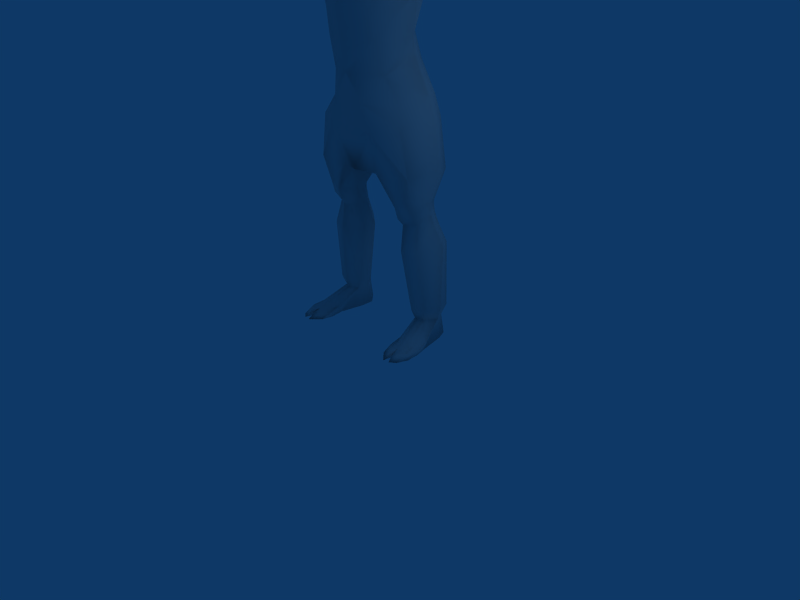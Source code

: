 # Source: cyclop2.blend  (saved by Blender 2.49.2; exported with 4.5.12 LTS)
import bpy
from mathutils import Matrix  # noqa: F401  (used for matrix-valued properties, if any)

bpy.ops.wm.read_factory_settings(use_empty=True)
scene = bpy.context.scene
scene.name = 'Scene'

# ---- collections
col_collection_1 = bpy.data.collections.new('Collection 1'); scene.collection.children.link(col_collection_1)

# ---- materials (node trees are filled in below, after node groups)
mat_material = bpy.data.materials.new('Material')
mat_material.alpha_threshold = 0.0
mat_material.roughness = 0.5
mat_material.line_color = (0.0, 0.0, 0.0, 1.0)

# ---- material node trees

# ---- world
world_world = bpy.data.worlds.new('World'); scene.world = world_world
world_world.color = (0.05656, 0.2208, 0.4)
world_world.use_sun_shadow = False
world_world.sun_shadow_jitter_overblur = 0.0
world_world.cycles.sampling_method = 'MANUAL'
world_world.cycles.sample_map_resolution = 256

# ---- cameras
cam_camera = bpy.data.cameras.new('Camera')
cam_camera.passepartout_alpha = 0.2
cam_camera.clip_end = 100.0
cam_camera.lens = 35.0
cam_camera.ortho_scale = 7.314
cam_camera.show_passepartout = False
cam_camera.show_safe_areas = True
cam_camera.dof.focus_distance = 0.0
cam_camera.dof.aperture_fstop = 128.0

# ---- lights
light_spot = bpy.data.lights.new('Spot', 'POINT')
light_spot.transmission_factor = 0.0
light_spot.cutoff_distance = 30.0
light_spot.energy = 100.0
light_spot.shadow_buffer_clip_start = 1.001
light_spot.shadow_soft_size = 1.0
light_spot.shadow_maximum_resolution = 0.006
light_spot.use_absolute_resolution = True
light_spot.cycles.use_multiple_importance_sampling = False

# ---- meshes
me_ogre3_003 = bpy.data.meshes.new('ogre3.003')
me_ogre3_003.from_pydata([(0.1173, -0.3037, 6.155), (0.03141, -0.4335, 6.124), (0.004442, -0.4437, 6.124), (0.1252, -0.3185, 6.235), (0.04892, -0.4305, 6.204), (0.004442, -0.4386, 6.244), (0.363, -0.1594, 6.269), (0.3513, -0.1314, 6.124), (0.003097, -0.3616, 6.326), (0.3528, -0.1594, 6.434), (0.07223, -0.3489, 6.299), (0.3416, 0.03919, 6.262), (0.3407, 0.1176, 6.45), (0.3064, 0.07586, 6.124), (0.2884, 0.1132, 6.239), (0.2775, 0.3053, 6.557), (0.293, -0.04046, 6.648), (0.3433, -0.1824, 6.514), (0.003097, -0.3799, 6.541), (0.1422, -0.3698, 6.488), (0.1547, -0.0009979, 5.847), (0.2643, -0.01914, 5.944), (0.2882, -0.1326, 5.944), (0.2901, 0.1791, 6.267), (0.3362, 0.2151, 6.363), (0.2858, 0.11, 6.307), (0.3384, 0.1357, 6.363), (0.3867, 0.1782, 6.264), (0.4017, 0.2134, 6.341), (0.388, 0.2082, 6.447), (0.2445, -0.2781, 6.316), (0.205, -0.3236, 6.384), (0.2826, -0.3123, 6.457), (0.1271, -0.1544, 5.8), (0.00405, -0.1993, 5.778), (0.004508, -0.1633, 5.711), (0.1111, -0.1152, 5.69), (0.2237, 0.1152, 5.777), (0.00405, 0.2873, 5.845), (0.09312, 0.2646, 5.829), (0.2396, -0.3005, 6.181), (0.09583, -0.3812, 6.198), (0.1327, -0.2477, 5.818), (0.1228, -0.3757, 5.968), (0.00405, -0.2887, 5.788), (0.00405, -0.3914, 5.905), (0.004442, -0.3874, 5.966), (0.171, -0.3569, 5.982), (0.2531, -0.2388, 6.009), (0.1562, -0.3392, 6.033), (0.004442, -0.3779, 6.015), (0.08038, -0.3519, 6.083), (0.004442, -0.3717, 6.073), (0.003977, 0.4263, 5.496), (0.2519, 0.0813, 5.561), (0.1735, 0.3453, 5.555), (0.1136, -0.1285, 5.485), (0.001994, -0.2158, 5.479), (0.1821, 0.1208, 5.978), (0.2026, 0.1342, 6.096), (0.09695, 0.2546, 6.008), (0.004442, 0.2826, 6.015), (0.08569, 0.3226, 6.132), (0.004442, 0.3239, 6.076), (0.001972, -0.4363, 5.188), (0.1973, -0.399, 5.259), (0.4941, -0.2615, 5.295), (0.4471, 0.5937, 5.428), (0.001962, 0.5759, 5.348), (0.001981, 0.6208, 5.012), (0.6492, -0.2511, 4.962), (0.4419, 0.5774, 5.007), (0.3158, -0.4197, 4.868), (0.001852, -0.5409, 4.819), (0.001852, -0.4863, 4.544), (0.3727, -0.331, 4.445), (0.7403, 0.0795, 4.616), (0.001852, 0.6246, 4.496), (0.525, 0.4685, 4.66), (0.001852, 0.5568, 4.167), (0.6296, 0.14, 4.116), (0.3628, 0.4307, 4.162), (0.4016, -0.2763, 4.113), (0.001852, -0.4076, 4.099), (0.001872, -0.3896, 3.726), (0.4249, -0.1402, 3.68), (0.5885, 0.21, 3.909), (0.3582, 0.555, 3.813), (0.001872, 0.6322, 3.746), (0.342, 0.6562, 3.36), (0.2731, -0.3666, 3.367), (0.001872, -0.3884, 3.353), (0.001927, -0.006195, 3.263), (0.001927, 0.329, 3.234), (0.7634, 0.2445, 5.017), (0.6251, 0.4721, 5.047), (0.6332, 0.5782, 5.25), (0.7715, 0.03093, 5.219), (0.6385, 0.5467, 5.482), (0.7767, 0.004055, 5.451), (0.6266, 0.4899, 5.671), (0.7722, 0.05988, 5.697), (1.168, 0.2763, 5.641), (1.116, 0.6026, 5.638), (1.154, 0.1475, 5.45), (1.101, 0.7598, 5.475), (1.152, 0.1851, 5.256), (1.099, 0.7975, 5.282), (1.149, 0.3664, 5.087), (1.096, 0.6384, 5.113), (1.676, 0.6599, 5.177), (1.729, 0.5395, 5.161), (1.679, 0.7411, 5.284), (1.732, 0.4699, 5.268), (1.681, 0.7245, 5.407), (1.734, 0.4532, 5.391), (1.696, 0.6548, 5.493), (1.748, 0.5103, 5.495), (2.206, 0.7965, 5.517), (2.218, 0.5238, 5.519), (2.215, 0.449, 5.382), (2.203, 0.8878, 5.404), (2.215, 0.4709, 5.222), (2.203, 0.9096, 5.243), (2.214, 0.5574, 5.081), (2.202, 0.7861, 5.102), (2.793, 0.6439, 5.141), (2.781, 0.7557, 5.156), (2.782, 0.849, 5.213), (2.793, 0.5972, 5.198), (2.782, 0.8335, 5.327), (2.794, 0.5818, 5.312), (2.786, 0.7689, 5.407), (2.797, 0.6347, 5.409), (2.962, 0.6157, 5.373), (2.951, 0.8256, 5.372), (2.87, 0.5328, 5.289), (3.004, 0.9579, 5.299), (2.869, 0.557, 5.212), (3.003, 0.9821, 5.222), (2.958, 0.6814, 5.186), (2.949, 0.8659, 5.209), (3.226, 0.6749, 5.126), (3.176, 0.8932, 5.149), (3.136, 0.9739, 5.222), (3.165, 0.5551, 5.195), (3.135, 0.968, 5.298), (3.198, 0.5582, 5.276), (3.187, 0.8621, 5.299), (3.227, 0.6314, 5.303), (3.24, 0.6597, 5.217), (3.236, 0.6445, 5.275), (3.19, 0.8653, 5.209), (3.241, 0.7908, 5.212), (3.24, 0.772, 5.279), (3.228, 0.7534, 5.339), (3.242, 0.8097, 5.133), (3.361, 0.8858, 5.305), (3.376, 0.7951, 5.296), (3.365, 0.8924, 5.225), (3.377, 0.8139, 5.228), (3.367, 0.5793, 5.272), (3.382, 0.5835, 5.192), (3.324, 0.5158, 5.27), (3.343, 0.5423, 5.184), (3.345, 0.9415, 5.229), (3.343, 0.936, 5.292), (3.308, 1.01, 5.297), (3.304, 1.013, 5.236), (3.384, 0.7804, 5.224), (3.379, 0.762, 5.292), (3.36, 0.6859, 5.287), (3.366, 0.6906, 5.233), (3.509, 0.6752, 5.296), (3.514, 0.6787, 5.255), (3.526, 0.7607, 5.25), (3.522, 0.7471, 5.299), (3.668, 0.7382, 5.258), (3.665, 0.7247, 5.351), (3.652, 0.6528, 5.348), (3.656, 0.6563, 5.264), (3.477, 0.8884, 5.307), (3.48, 0.8934, 5.246), (3.488, 0.8197, 5.3), (3.489, 0.834, 5.249), (3.643, 0.8435, 5.345), (3.632, 0.9123, 5.352), (3.644, 0.8578, 5.257), (3.635, 0.9172, 5.255), (3.426, 1.034, 5.291), (3.422, 1.035, 5.245), (3.443, 0.9767, 5.242), (3.442, 0.9747, 5.29), (3.533, 1.0, 5.33), (3.534, 1.002, 5.243), (3.517, 1.059, 5.332), (3.513, 1.061, 5.246), (3.489, 0.46, 5.286), (3.498, 0.4813, 5.224), (3.523, 0.5255, 5.228), (3.514, 0.5229, 5.288), (3.644, 0.4725, 5.257), (3.635, 0.4699, 5.334), (3.61, 0.407, 5.332), (3.621, 0.4235, 5.25), (2.949, 0.4777, 5.218), (3.093, 0.4869, 5.213), (3.093, 0.5071, 5.136), (2.949, 0.4979, 5.142), (3.008, 0.3701, 5.075), (3.008, 0.35, 5.152), (3.114, 0.3793, 5.07), (3.114, 0.3591, 5.146), (3.013, 0.5623, 5.142), (3.11, 0.2329, 5.109), (3.11, 0.2531, 5.039), (3.058, 0.2238, 5.112), (3.058, 0.244, 5.042), (3.726, 0.4395, 5.284), (3.661, 1.027, 5.261), (3.764, 0.879, 5.291), (3.77, 0.6893, 5.291), (3.098, 0.1479, 5.021), (0.1812, 0.3209, 3.069), (0.3221, 0.6151, 3.141), (0.1839, 0.01285, 3.038), (0.3997, -0.3774, 3.045), (0.7423, -0.1958, 3.093), (0.7149, 0.5399, 3.156), (0.8303, 0.2939, 3.149), (0.639, -0.08813, 3.34), (0.7431, 0.2952, 3.442), (0.643, 0.5046, 3.433), (-0.3199, 0.6564, 3.346), (-0.5926, 0.5049, 3.433), (-0.6929, 0.2955, 3.44), (-0.5875, -0.08785, 3.341), (-0.6362, -0.4858, 0.1365), (-0.9638, -0.5509, 0.1371), (-0.784, -0.6287, 0.1351), (-1.021, -0.3973, 0.1387), (-0.8743, -0.6175, 0.1377), (-0.7188, -0.4443, 0.1909), (-0.6203, -0.3494, 0.198), (-0.6101, -0.3123, 0.1332), (-0.8413, -0.5186, 0.2007), (-0.8377, -0.4823, 0.1344), (-0.9042, -0.4871, 0.2065), (-1.005, -0.2038, 0.1355), (-0.9969, -0.1531, 0.1986), (-0.9779, -0.3791, 0.216), (-0.8099, -0.4978, 0.1907), (-0.8086, -0.4643, 0.1336), (-0.6348, -0.1277, 0.1362), (-0.6251, -0.1678, 0.2465), (-0.9603, -0.01058, 0.2272), (-0.9679, -0.06124, 0.138), (-0.8089, -0.3802, 0.2296), (-0.8808, -0.3476, 0.2396), (-0.9419, -0.209, 0.2474), (-0.716, -0.3303, 0.2148), (-0.8037, -0.3446, 0.1369), (-0.5693, 0.4204, 0.1388), (-0.5705, 0.2348, 0.1356), (-0.6892, 0.5462, 0.1587), (-0.8283, 0.4775, 0.1547), (-0.8803, 0.3409, 0.1392), (-0.88, 0.3009, 0.4517), (-0.8131, 0.4374, 0.4509), (-0.793, 0.1264, 0.4586), (-0.6703, 0.07694, 0.4568), (-0.5854, 0.1948, 0.4465), (-0.6735, 0.4953, 0.4508), (-0.5845, 0.3804, 0.4476), (-0.4945, 0.3375, 0.609), (-0.4958, 0.138, 0.6073), (-0.6336, 0.01141, 0.6076), (-0.6564, 0.4999, 0.614), (-0.8427, 0.4795, 0.6143), (-0.8163, 0.06458, 0.6104), (-0.9342, 0.2521, 0.6155), (-0.9512, 0.3073, 1.529), (-0.8341, 0.5005, 1.528), (-0.7939, -0.01092, 1.494), (-0.5627, -0.07734, 1.47), (-0.3954, 0.1637, 1.432), (-0.599, 0.5271, 1.514), (-0.3935, 0.3681, 1.457), (-0.4676, 0.3073, 1.775), (-0.4681, 0.1135, 1.77), (-0.5566, -0.03205, 1.823), (-0.5814, 0.4192, 1.798), (-0.7674, 0.4051, 1.808), (-0.8361, 0.2486, 1.816), (-0.7387, 0.06722, 1.835), (-0.8252, 0.2092, 1.976), (-0.7451, 0.3582, 1.968), (-0.7632, -0.03424, 1.947), (-0.5381, -0.1062, 1.922), (-0.4217, 0.09487, 1.911), (-0.5637, 0.3792, 1.952), (-0.4607, 0.2552, 1.92), (-0.424, 0.2404, 2.08), (-0.4245, 0.08489, 2.073), (-0.5329, -0.151, 2.082), (-0.5528, 0.3672, 2.106), (-0.7383, 0.3511, 2.117), (-0.7152, -0.1096, 2.101), (-0.8146, 0.1741, 2.125), (-0.7739, 0.2953, 3.149), (-0.6585, 0.5414, 3.158), (-0.6855, -0.1944, 3.095), (-0.3425, -0.3759, 3.05), (-0.1267, 0.01428, 3.045), (-0.2684, 0.6165, 3.146), (-0.1243, 0.3223, 3.077), (-3.093, 0.1482, 5.021), (-3.766, 0.6896, 5.29), (-3.76, 0.8793, 5.291), (-3.657, 1.027, 5.261), (-3.721, 0.4398, 5.284), (-3.054, 0.2442, 5.042), (-3.054, 0.2241, 5.111), (-3.106, 0.2534, 5.039), (-3.106, 0.2332, 5.108), (-3.009, 0.5626, 5.142), (-3.11, 0.3594, 5.146), (-3.11, 0.3796, 5.069), (-3.003, 0.3502, 5.151), (-3.003, 0.3704, 5.074), (-2.945, 0.4982, 5.141), (-3.088, 0.5073, 5.136), (-3.088, 0.4872, 5.212), (-2.945, 0.478, 5.218), (-3.616, 0.4238, 5.249), (-3.606, 0.4073, 5.331), (-3.63, 0.4701, 5.333), (-3.64, 0.4728, 5.256), (-3.51, 0.5232, 5.287), (-3.519, 0.5258, 5.228), (-3.493, 0.4815, 5.223), (-3.485, 0.4603, 5.285), (-3.508, 1.061, 5.246), (-3.512, 1.06, 5.331), (-3.529, 1.003, 5.243), (-3.529, 1.001, 5.33), (-3.438, 0.975, 5.289), (-3.438, 0.977, 5.241), (-3.417, 1.035, 5.244), (-3.421, 1.034, 5.29), (-3.63, 0.9175, 5.254), (-3.639, 0.8581, 5.257), (-3.628, 0.9125, 5.352), (-3.639, 0.8438, 5.345), (-3.484, 0.8342, 5.248), (-3.484, 0.82, 5.299), (-3.475, 0.8937, 5.246), (-3.473, 0.8887, 5.306), (-3.652, 0.6566, 5.263), (-3.648, 0.6531, 5.347), (-3.66, 0.725, 5.351), (-3.664, 0.7385, 5.258), (-3.518, 0.7474, 5.298), (-3.521, 0.7609, 5.249), (-3.51, 0.679, 5.255), (-3.505, 0.6755, 5.295), (-3.362, 0.6909, 5.232), (-3.356, 0.6861, 5.287), (-3.375, 0.7623, 5.291), (-3.38, 0.7807, 5.224), (-3.3, 1.013, 5.235), (-3.304, 1.01, 5.296), (-3.338, 0.9362, 5.292), (-3.34, 0.9418, 5.229), (-3.338, 0.5426, 5.184), (-3.319, 0.5161, 5.269), (-3.377, 0.5838, 5.192), (-3.363, 0.5796, 5.271), (-3.372, 0.8142, 5.228), (-3.36, 0.8926, 5.225), (-3.372, 0.7954, 5.295), (-3.357, 0.8861, 5.304), (-3.238, 0.81, 5.132), (-3.224, 0.7537, 5.338), (-3.236, 0.7723, 5.278), (-3.236, 0.7911, 5.211), (-3.185, 0.8655, 5.209), (-3.183, 0.8624, 5.298), (-3.231, 0.6448, 5.274), (-3.236, 0.66, 5.216), (-3.222, 0.6317, 5.303), (-3.193, 0.5585, 5.275), (-3.13, 0.9683, 5.298), (-3.16, 0.5554, 5.194), (-3.131, 0.9742, 5.221), (-3.172, 0.8935, 5.148), (-3.222, 0.6752, 5.125), (-2.944, 0.8662, 5.208), (-2.954, 0.6817, 5.185), (-2.999, 0.9824, 5.222), (-2.865, 0.5572, 5.212), (-2.999, 0.9581, 5.299), (-2.865, 0.533, 5.288), (-2.947, 0.8259, 5.371), (-2.958, 0.6159, 5.373), (-2.792, 0.6351, 5.408), (-2.781, 0.7693, 5.406), (-2.789, 0.5822, 5.311), (-2.778, 0.8339, 5.326), (-2.789, 0.5977, 5.197), (-2.777, 0.8494, 5.212), (-2.777, 0.756, 5.155), (-2.788, 0.6442, 5.14), (-2.197, 0.7865, 5.102), (-2.21, 0.5577, 5.08), (-2.198, 0.91, 5.242), (-2.21, 0.4713, 5.221), (-2.199, 0.8882, 5.403), (-2.211, 0.4494, 5.382), (-2.214, 0.5242, 5.519), (-2.202, 0.7969, 5.516), (-1.743, 0.5107, 5.494), (-1.692, 0.6552, 5.492), (-1.73, 0.4536, 5.39), (-1.677, 0.7249, 5.406), (-1.728, 0.4703, 5.267), (-1.675, 0.7415, 5.283), (-1.725, 0.5398, 5.16), (-1.672, 0.6602, 5.176), (-1.106, 0.6388, 5.112), (-1.159, 0.3669, 5.086), (-1.109, 0.798, 5.281), (-1.162, 0.1856, 5.255), (-1.111, 0.7604, 5.475), (-1.164, 0.148, 5.449), (-1.126, 0.6031, 5.637), (-1.178, 0.2768, 5.64), (-0.7839, 0.06957, 5.699), (-0.6375, 0.4903, 5.67), (-0.7866, 0.004293, 5.45), (-0.6483, 0.547, 5.481), (-0.7814, 0.03117, 5.218), (-0.6431, 0.5785, 5.249), (-0.635, 0.4724, 5.047), (-0.7733, 0.2447, 5.016), (-0.2502, -0.3663, 3.366), (-0.4232, 0.5553, 3.812), (-0.5784, 0.2103, 3.908), (-0.4899, -0.1399, 3.679), (-0.4115, -0.2762, 4.112), (-0.3727, 0.431, 4.162), (-0.6395, 0.1403, 4.115), (-0.5348, 0.4688, 4.66), (-0.7501, 0.07964, 4.616), (-0.3825, -0.331, 4.444), (-0.3256, -0.4197, 4.868), (-0.4517, 0.5777, 5.007), (-0.6591, -0.2509, 4.986), (-0.457, 0.5939, 5.427), (-0.504, -0.2614, 5.294), (-0.2072, -0.399, 5.258), (-0.07681, 0.3228, 6.131), (-0.08806, 0.2548, 6.007), (-0.1937, 0.1344, 6.095), (-0.1732, 0.121, 5.977), (-0.1186, -0.1284, 5.484), (-0.1584, 0.3456, 5.57), (-0.2367, 0.08154, 5.576), (-0.0715, -0.3518, 6.083), (-0.1473, -0.3391, 6.033), (-0.2442, -0.2387, 6.008), (-0.1623, -0.3568, 5.982), (-0.02253, -0.4333, 6.123), (-0.1165, -0.3756, 5.968), (-0.1238, -0.2476, 5.818), (-0.08695, -0.381, 6.198), (-0.2311, -0.3004, 6.18), (-0.08424, 0.2648, 5.829), (-0.2138, 0.1154, 5.777), (-0.1238, -0.1164, 5.69), (-0.1182, -0.1542, 5.8), (-0.2764, -0.312, 6.456), (-0.1988, -0.3234, 6.383), (-0.2293, -0.2696, 6.318), (-0.3818, 0.2082, 6.446), (-0.3955, 0.2134, 6.341), (-0.3774, 0.1783, 6.264), (-0.3323, 0.1357, 6.362), (-0.2765, 0.11, 6.307), (-0.3345, 0.1176, 6.449), (-0.33, 0.2151, 6.362), (-0.2809, 0.1792, 6.266), (-0.2793, -0.1325, 5.944), (-0.2555, -0.01897, 5.944), (-0.1458, -0.0008323, 5.846), (-0.136, -0.3695, 6.487), (-0.3371, -0.1822, 6.513), (-0.287, -0.0403, 6.648), (-0.2377, 0.3055, 6.557), (-0.278, 0.1129, 6.24), (-0.2975, 0.07602, 6.124), (-0.3323, 0.03923, 6.261), (-0.06604, -0.3488, 6.299), (-0.3467, -0.1592, 6.433), (-0.3424, -0.1312, 6.124), (-0.3542, -0.1592, 6.269), (-0.04004, -0.4303, 6.204), (-0.1163, -0.3183, 6.235), (-0.1084, -0.3035, 6.154), (-0.203, -0.1707, 5.831), (0.2234, -0.1697, 5.833), (-0.07715, -0.37, 6.009), (0.1058, -0.3703, 6.009), (0.1043, -0.3913, 6.144), (-0.08682, -0.3903, 6.147), (-0.2902, 0.1673, 6.595), (-0.2085, -0.1655, 6.66), (-0.1334, -0.3131, 6.571), (-0.2517, -0.2789, 6.533), (0.2575, -0.279, 6.534), (0.1392, -0.3133, 6.572), (0.002906, -0.3193, 6.613), (0.2143, -0.1656, 6.661), (0.003909, -0.2407, 6.694), (0.2959, 0.1671, 6.595), (-0.6211, 0.435, 5.803), (-0.7295, 0.1231, 5.825), (0.7066, 0.1333, 5.823), (0.5824, 0.4462, 5.8), (0.001888, -0.3987, 2.993), (0.002143, 0.6986, 3.124), (0.001977, 0.6732, 3.339), (-0.8867, 0.2952, 2.504), (-0.8006, -0.1774, 2.496), (-0.7743, 0.5258, 2.505), (-0.3424, 0.5849, 2.5), (-0.2815, -0.2326, 2.49), (-0.2396, 0.02206, 2.488), (-0.2373, 0.3165, 2.493), (0.2948, 0.3138, 2.492), (0.2971, 0.01935, 2.488), (0.3389, -0.2353, 2.489), (0.3999, 0.5822, 2.499), (0.8318, 0.5231, 2.505), (0.8581, -0.1801, 2.495), (0.9442, 0.2925, 2.503), (0.8721, 0.1715, 2.121), (0.7727, -0.1121, 2.097), (0.7958, 0.3485, 2.113), (0.6103, 0.3646, 2.101), (0.5904, -0.1536, 2.078), (0.482, 0.0823, 2.069), (0.4814, 0.2378, 2.076), (0.5182, 0.2526, 1.915), (0.6212, 0.3766, 1.947), (0.4792, 0.09228, 1.907), (0.5956, -0.1088, 1.917), (0.8207, -0.03683, 1.942), (0.8026, 0.3556, 1.964), (0.8826, 0.2067, 1.971), (0.7962, 0.06463, 1.832), (0.8936, 0.246, 1.811), (0.8249, 0.4025, 1.804), (0.6389, 0.4166, 1.794), (0.614, -0.03464, 1.821), (0.5256, 0.1109, 1.766), (0.5251, 0.3047, 1.771), (0.451, 0.3655, 1.453), (0.6565, 0.5245, 1.51), (0.4529, 0.1611, 1.428), (0.6201, -0.07993, 1.468), (0.8514, -0.01351, 1.491), (0.8915, 0.4979, 1.524), (1.009, 0.3047, 1.524), (1.02, 0.2482, 0.6149), (0.9018, 0.06086, 0.6098), (0.929, 0.4756, 0.6137), (0.7427, 0.496, 0.6134), (0.7192, 0.007721, 0.607), (0.5821, 0.1342, 0.6067), (0.5808, 0.3336, 0.6084), (0.642, 0.3778, 0.4472), (0.731, 0.4927, 0.4504), (0.6429, 0.1922, 0.4461), (0.7277, 0.07435, 0.4564), (0.8505, 0.1238, 0.4582), (0.8706, 0.4349, 0.4506), (0.9374, 0.2983, 0.4513), (0.9374, 0.3384, 0.1388), (0.8853, 0.4749, 0.1543), (0.7462, 0.5436, 0.1584), (0.6275, 0.2322, 0.1353), (0.6263, 0.4178, 0.1385), (0.8612, -0.3472, 0.1365), (0.7735, -0.3329, 0.2107), (0.9994, -0.2116, 0.2432), (0.9383, -0.3502, 0.2355), (0.8663, -0.3828, 0.2254), (1.025, -0.06383, 0.1376), (1.018, -0.01317, 0.223), (0.6826, -0.1703, 0.2423), (0.6923, -0.1303, 0.1359), (0.9616, -0.4897, 0.2024), (0.8661, -0.4669, 0.1333), (0.8674, -0.5004, 0.1866), (0.7763, -0.4469, 0.1867), (1.035, -0.3817, 0.2118), (1.054, -0.1557, 0.1945), (1.062, -0.2064, 0.1352), (0.8951, -0.4849, 0.1341), (0.8988, -0.5212, 0.1965), (0.6676, -0.3149, 0.1329), (0.6778, -0.352, 0.1939), (0.9318, -0.6201, 0.1373), (1.079, -0.3999, 0.1384), (0.8414, -0.6313, 0.1347), (1.021, -0.5535, 0.1367), (0.6937, -0.4884, 0.1361), (0.003089, -0.3312, 6.336), (-0.05574, -0.3266, 6.34), (0.003089, -0.3508, 6.496), (-0.082, -0.3444, 6.466), (-0.1204, -0.3227, 6.418), (0.08818, -0.3445, 6.467), (0.1266, -0.3228, 6.418), (0.06192, -0.3267, 6.341), (0.003081, -0.3626, 6.403), (0.004793, 0.4596, 6.24), (-0.1444, 0.3978, 6.244), (0.003141, 0.4773, 6.327), (-0.1383, 0.4073, 6.39), (-0.2504, 0.3616, 6.39), (-0.251, 0.2388, 6.223), (0.154, 0.3976, 6.244), (0.2606, 0.2387, 6.224), (0.2569, 0.3617, 6.391), (0.1449, 0.4074, 6.391), (-0.09902, 0.003171, 6.737), (-0.077, -0.1678, 6.749), (0.1089, 0.003024, 6.737), (0.08682, -0.1679, 6.75), (0.005003, 0.4673, 6.416), (0.07872, 0.429, 6.53), (0.1113, 0.3153, 6.646), (-0.08833, 0.3155, 6.646), (-0.06862, 0.4289, 6.529), (-0.1002, 0.1875, 6.715), (0.11, 0.1873, 6.716), (0.005476, -0.1198, 6.999), (0.09671, -0.2095, 6.873), (-0.08911, -0.2093, 6.872), (-0.166, 0.2068, 6.85), (-0.1469, 0.3632, 6.744), (0.1757, 0.363, 6.744), (0.1736, 0.2066, 6.851), (0.1719, 0.001153, 6.894), (-0.1641, 0.001333, 6.893), (0.00551, 0.5841, 6.662), (-0.1263, 0.4914, 6.594), (0.1344, 0.4915, 6.594), (0.005476, 0.02892, 7.042), (0.005471, 0.3013, 6.986), (0.007919, 0.4737, 6.877), (0.005407, 0.6139, 6.477), (0.107, 0.5125, 6.435), (-0.09692, 0.5121, 6.435), (0.004901, 0.4885, 6.423), (0.0053, 0.5146, 6.313), (-0.08424, 0.527, 6.311), (0.09527, 0.5272, 6.311), (0.005519, 0.6283, 6.303), (-1.092, 0.1877, 5.8), (-1.017, 0.2412, 5.809), (1.068, 0.178, 5.798), (0.9772, 0.2514, 5.807), (0.8819, 0.581, 5.744), (0.8195, 0.5091, 5.808), (-0.9047, 0.5814, 5.743), (-0.8815, 0.4979, 5.811), (0.0053, 0.5093, 6.141), (-0.08424, 0.5217, 6.139), (0.09527, 0.5219, 6.139), (0.005519, 0.6198, 6.132), (0.0053, 0.5022, 5.987), (-0.08424, 0.5146, 5.985), (0.09527, 0.5147, 5.985), (0.005519, 0.5908, 5.978), (-0.05549, 0.5075, 5.823), (0.0053, 0.4951, 5.825), (0.06652, 0.5076, 5.823), (0.005519, 0.565, 5.816), (0.004497, 0.4818, 5.658), (0.001907, -0.2894, 2.49), (0.002143, 0.6468, 2.5), (0.001927, -0.3218, 3.281), (0.1839, -0.3027, 3.055), (-0.1267, -0.3013, 3.063), (0.001927, -0.3452, 3.026), (0.001927, 0.58, 3.106), (0.2068, 0.5738, 3.093), (-0.1499, 0.5753, 3.1)], [], [(4, 10, 8, 5), (9, 6, 11, 12), (6, 7, 13, 11), (12, 11, 25), (12, 25, 26), (23, 24, 28, 27), (26, 25, 27, 28), (28, 24, 29), (26, 28, 29), (12, 26, 29), (24, 12, 29), (3, 30, 10), (10, 30, 31), (9, 17, 32), (19, 31, 32), (6, 40, 7), (0, 40, 3), (0, 3, 41), (34, 33, 42, 44), (43, 45, 44, 42), (4, 1, 41), (4, 5, 2), (4, 2, 1), (7, 48, 22), (47, 48, 49), (0, 51, 49), (1, 2, 52, 51), (39, 37, 54, 55), (38, 39, 55, 53), (37, 36, 56, 54), (36, 35, 57, 56), (20, 36, 37), (20, 37, 58), (20, 58, 21), (13, 21, 58, 59), (13, 59, 14), (60, 61, 63, 62), (38, 61, 60, 39), (59, 58, 60, 62), (37, 39, 60, 58), (11, 14, 25), (56, 57, 64, 65), (54, 56, 65, 66), (53, 55, 67, 68), (68, 67, 71, 69), (66, 65, 72, 70), (65, 64, 73, 72), (72, 73, 74, 75), (70, 72, 75, 76), (69, 71, 78, 77), (78, 76, 80, 81), (77, 78, 81, 79), (76, 75, 82, 80), (75, 74, 83, 82), (82, 83, 84, 85), (80, 82, 85, 86), (79, 81, 87, 88), (81, 80, 86, 87), (88, 87, 89), (76, 78, 95, 94), (78, 71, 96, 95), (70, 76, 94, 97), (71, 67, 98, 96), (66, 70, 97, 99), (67, 55, 100, 98), (100, 101, 102, 103), (101, 99, 104, 102), (98, 100, 103, 105), (99, 97, 106, 104), (96, 98, 105, 107), (97, 94, 108, 106), (95, 96, 107, 109), (94, 95, 109, 108), (108, 109, 110, 111), (109, 107, 112, 110), (106, 108, 111, 113), (107, 105, 114, 112), (104, 106, 113, 115), (105, 103, 116, 114), (102, 104, 115, 117), (103, 102, 117, 116), (116, 117, 119, 118), (117, 115, 120, 119), (114, 116, 118, 121), (115, 113, 122, 120), (112, 114, 121, 123), (113, 111, 124, 122), (110, 112, 123, 125), (111, 110, 125, 124), (124, 125, 127, 126), (125, 123, 128, 127), (122, 124, 126, 129), (123, 121, 130, 128), (120, 122, 129, 131), (121, 118, 132, 130), (119, 120, 131, 133), (118, 119, 133, 132), (132, 133, 134, 135), (133, 131, 136, 134), (130, 132, 135, 137), (131, 129, 138, 136), (128, 130, 137, 139), (129, 126, 140, 138), (127, 128, 139, 141), (126, 127, 141, 140), (141, 139, 144, 143), (139, 137, 146, 144), (137, 135, 148, 146), (134, 136, 147, 149), (134, 155, 135), (134, 149, 155), (135, 155, 148), (140, 141, 156), (140, 156, 142), (141, 143, 156), (154, 153, 160, 158), (152, 148, 157, 159), (150, 151, 161, 162), (147, 145, 164, 163), (148, 152, 165, 166), (144, 146, 167, 168), (153, 154, 170, 169), (151, 150, 172, 171), (171, 172, 174, 173), (172, 169, 175, 174), (170, 171, 173, 176), (169, 170, 176, 175), (175, 176, 178, 177), (176, 173, 179, 178), (174, 175, 177, 180), (173, 174, 180, 179), (159, 157, 181, 182), (158, 160, 184, 183), (160, 159, 182, 184), (157, 158, 183, 181), (181, 183, 185, 186), (184, 182, 188, 187), (183, 184, 187, 185), (182, 181, 186, 188), (168, 167, 189, 190), (165, 168, 190, 191), (167, 166, 192, 189), (166, 165, 191, 192), (192, 191, 194, 193), (189, 192, 193, 195), (191, 190, 196, 194), (190, 189, 195, 196), (163, 164, 198, 197), (164, 162, 199, 198), (161, 163, 197, 200), (162, 161, 200, 199), (199, 200, 202, 201), (200, 197, 203, 202), (198, 199, 201, 204), (197, 198, 204, 203), (147, 136, 205, 206), (145, 147, 206, 207), (136, 138, 208, 205), (205, 208, 209, 210), (208, 207, 211, 209), (207, 206, 212, 211), (206, 205, 210, 212), (146, 148, 166, 167), (154, 158, 155), (154, 155, 170), (149, 151, 171), (149, 161, 151), (147, 163, 161, 149), (149, 171, 170, 155), (148, 155, 158, 157), (138, 213, 208), (138, 140, 213), (140, 142, 145, 213), (142, 162, 164, 145), (142, 150, 162), (142, 156, 169, 172), (142, 172, 150), (153, 169, 156), (153, 156, 160), (143, 152, 159), (143, 159, 160, 156), (143, 165, 152), (143, 144, 168, 165), (212, 210, 216, 214), (211, 212, 214, 215), (209, 211, 215, 217), (210, 209, 217, 216), (203, 204, 218), (204, 201, 218), (202, 203, 218), (201, 202, 218), (196, 195, 219), (194, 196, 219), (195, 193, 219), (193, 194, 219), (188, 186, 220), (185, 187, 220), (187, 188, 220), (186, 185, 220), (179, 180, 221), (180, 177, 221), (178, 179, 221), (177, 178, 221), (216, 217, 222), (217, 215, 222), (215, 214, 222), (214, 216, 222), (145, 207, 213), (207, 208, 213), (92, 93, 223, 225), (85, 90, 230), (90, 226, 227, 230), (227, 229, 231, 230), (228, 232, 231, 229), (87, 232, 89), (85, 230, 231, 86), (86, 231, 232, 87), (447, 446, 234, 235), (448, 447, 235, 236), (446, 233, 234), (310, 309, 235, 234), (311, 236, 235, 309), (445, 236, 311, 312), (448, 236, 445), (243, 237, 244), (242, 237, 243), (252, 239, 251), (251, 239, 242), (250, 238, 247), (249, 240, 250), (248, 240, 249), (245, 241, 246), (247, 241, 245), (260, 242, 243, 254), (254, 243, 244, 253), (258, 247, 245, 257), (257, 245, 246, 261), (256, 248, 249, 255), (255, 249, 250, 259), (259, 250, 247, 258), (257, 251, 242, 260), (261, 252, 251, 257), (267, 266, 256, 255), (269, 267, 255), (269, 255, 259), (269, 259, 258), (268, 265, 266, 267), (271, 270, 254), (270, 260, 254), (273, 271, 263, 262), (271, 254, 253, 263), (270, 257, 260), (269, 258, 257, 270), (273, 262, 264, 272), (272, 264, 265, 268), (280, 267, 269, 279), (278, 268, 267, 280), (277, 272, 268, 278), (279, 269, 270, 276), (276, 270, 271, 275), (275, 271, 273, 274), (274, 273, 272, 277), (287, 274, 277, 286), (285, 275, 274, 287), (284, 276, 275, 285), (283, 279, 276, 284), (286, 277, 278, 282), (282, 278, 280, 281), (281, 280, 279, 283), (293, 281, 283, 294), (292, 282, 281, 293), (291, 286, 282, 292), (294, 283, 284, 290), (290, 284, 285, 289), (289, 285, 287, 288), (288, 287, 286, 291), (301, 288, 291, 300), (299, 289, 288, 301), (298, 290, 289, 299), (297, 294, 290, 298), (300, 291, 292, 296), (296, 292, 293, 295), (295, 293, 294, 297), (308, 295, 297, 307), (306, 296, 295, 308), (305, 300, 296, 306), (304, 298, 299, 303), (303, 299, 301, 302), (302, 301, 300, 305), (92, 313, 315, 93), (331, 325, 330), (393, 325, 331), (324, 316, 322), (323, 316, 324), (321, 316, 323), (322, 316, 321), (361, 317, 360), (360, 317, 359), (358, 317, 361), (359, 317, 358), (352, 318, 353), (351, 318, 350), (353, 318, 351), (350, 318, 352), (345, 319, 344), (343, 319, 345), (344, 319, 342), (342, 319, 343), (337, 320, 336), (336, 320, 335), (334, 320, 337), (335, 320, 334), (328, 322, 321, 329), (329, 321, 323, 327), (327, 323, 324, 326), (326, 324, 322, 328), (395, 373, 370, 394), (395, 386, 373), (395, 382, 378, 379), (395, 379, 386), (385, 378, 382), (385, 382, 369), (396, 389, 366), (396, 366, 369, 382), (396, 376, 389), (396, 393, 374, 376), (398, 325, 393, 396), (400, 325, 398), (400, 330, 325), (387, 381, 380, 383), (390, 383, 368, 367), (391, 390, 377, 375), (390, 388, 377), (390, 367, 388), (384, 368, 383), (384, 383, 380), (392, 371, 372, 387), (332, 326, 328, 333), (331, 327, 326, 332), (330, 329, 327, 331), (333, 328, 329, 330), (402, 333, 330, 400), (393, 331, 332, 391), (391, 332, 333, 402), (341, 335, 334, 340), (340, 334, 337, 339), (338, 336, 335, 341), (339, 337, 336, 338), (376, 339, 338, 377), (377, 338, 341, 375), (374, 340, 339, 376), (375, 341, 340, 374), (348, 342, 343, 349), (347, 344, 342, 348), (349, 343, 345, 346), (346, 345, 344, 347), (372, 346, 347, 373), (371, 349, 346, 372), (373, 347, 348, 370), (370, 348, 349, 371), (356, 350, 352, 357), (355, 353, 351, 354), (354, 351, 350, 356), (357, 352, 353, 355), (381, 357, 355, 380), (378, 354, 356, 379), (380, 355, 354, 378), (379, 356, 357, 381), (365, 359, 358, 364), (364, 358, 361, 363), (362, 360, 359, 365), (363, 361, 360, 362), (369, 363, 362, 368), (368, 362, 365, 367), (366, 364, 363, 369), (367, 365, 364, 366), (388, 367, 366, 389), (385, 369, 368, 384), (394, 370, 371, 392), (387, 372, 373, 386), (391, 375, 374, 393), (389, 376, 377, 388), (386, 379, 381, 387), (384, 380, 378, 385), (397, 382, 395), (398, 396, 382), (398, 382, 397), (403, 387, 383), (404, 383, 390), (404, 403, 383), (404, 390, 391, 402), (401, 392, 387, 403), (399, 394, 392, 401), (397, 395, 394, 399), (412, 398, 397, 411), (411, 397, 399, 410), (409, 400, 398, 412), (410, 399, 401, 408), (407, 402, 400, 409), (408, 401, 403, 406), (405, 404, 402, 407), (406, 403, 404, 405), (420, 406, 405, 419), (419, 405, 407, 418), (417, 408, 406, 420), (418, 407, 409, 416), (415, 410, 408, 417), (416, 409, 412, 414), (413, 411, 410, 415), (414, 412, 411, 413), (427, 414, 413, 428), (428, 413, 415, 426), (425, 416, 414, 427), (426, 415, 417, 424), (423, 418, 416, 425), (424, 417, 420, 422), (421, 419, 418, 423), (422, 420, 419, 421), (435, 422, 421, 436), (436, 421, 423, 434), (433, 424, 422, 435), (434, 423, 425, 432), (431, 426, 424, 433), (432, 425, 427, 430), (429, 428, 426, 431), (430, 427, 428, 429), (444, 430, 429, 443), (443, 429, 431, 442), (441, 432, 430, 444), (442, 431, 433, 440), (439, 434, 432, 441), (440, 433, 435, 438), (437, 436, 434, 439), (438, 435, 436, 437), (458, 440, 438, 466), (459, 439, 441, 457), (456, 442, 440, 458), (457, 441, 444, 453), (452, 443, 442, 456), (453, 444, 443, 452), (88, 233, 446), (450, 446, 447, 451), (79, 88, 446, 450), (451, 447, 448, 449), (449, 448, 84, 83), (454, 449, 83, 74), (453, 451, 449, 454), (77, 79, 450, 452), (452, 450, 451, 453), (69, 77, 452, 456), (457, 453, 454, 455), (455, 454, 74, 73), (460, 455, 73, 64), (459, 457, 455, 460), (68, 69, 456, 458), (53, 68, 458, 466), (467, 459, 460, 465), (465, 460, 64, 57), (499, 488, 486), (501, 488, 499), (478, 464, 462, 477), (463, 461, 462, 464), (38, 477, 462, 61), (462, 461, 63, 61), (500, 499, 463), (500, 463, 464, 493), (494, 493, 464), (494, 464, 478), (494, 478, 479), (479, 465, 57, 35), (478, 467, 465, 479), (38, 53, 466, 477), (477, 466, 467, 478), (472, 468, 52, 2), (508, 469, 468), (471, 469, 470), (504, 492, 470), (506, 472, 2), (506, 2, 5), (506, 475, 472), (473, 474, 44, 45), (34, 44, 474, 480), (508, 475, 507), (508, 507, 476), (495, 481, 482), (503, 481, 496), (502, 482, 483), (507, 502, 483), (490, 484, 489), (489, 484, 487), (487, 484, 485), (485, 484, 490), (487, 485, 486, 488), (491, 486, 485, 490), (489, 487, 488), (489, 488, 501), (503, 489, 501, 505), (506, 5, 8, 502), (470, 476, 504), (7, 40, 48), (42, 47, 43), (471, 474, 473), (503, 505, 483), (6, 9, 30), (476, 507, 483), (3, 40, 30), (6, 30, 40), (476, 483, 505), (475, 502, 507), (475, 506, 502), (4, 41, 10), (3, 10, 41), (470, 492, 509), (470, 509, 471), (47, 510, 48), (22, 48, 510), (21, 22, 510), (33, 510, 42), (42, 510, 47), (471, 509, 474), (474, 509, 480), (492, 493, 509), (45, 46, 473), (43, 46, 45), (46, 50, 511, 473), (43, 512, 50, 46), (50, 52, 468, 511), (51, 52, 50, 512), (468, 469, 511), (49, 51, 512), (475, 508, 514), (472, 475, 514), (468, 472, 514), (468, 514, 508), (1, 513, 41), (1, 51, 513), (0, 41, 513), (0, 513, 51), (495, 18, 521, 517), (497, 496, 516), (481, 495, 517, 518), (19, 32, 519, 520), (18, 19, 520, 521), (17, 16, 522), (521, 520, 522, 523), (522, 520, 519), (516, 518, 517), (521, 523, 516, 517), (14, 27, 25), (14, 23, 27), (486, 491, 499), (21, 510, 33), (20, 21, 33), (480, 509, 493), (480, 493, 494), (479, 480, 494), (20, 33, 36), (34, 480, 479, 35), (34, 35, 36, 33), (467, 466, 525, 526), (466, 438, 525), (100, 55, 528), (55, 54, 527, 528), (467, 526, 437), (54, 101, 527), (312, 529, 445), (90, 529, 226), (91, 445, 529), (90, 91, 529), (224, 530, 89), (233, 530, 314), (476, 505, 504), (499, 500, 501), (500, 504, 505, 501), (88, 89, 531), (88, 531, 233), (89, 530, 531), (233, 531, 530), (89, 228, 224), (89, 232, 228), (233, 314, 310), (233, 310, 234), (84, 91, 90), (84, 90, 85), (84, 445, 91), (84, 448, 445), (311, 309, 532, 533), (309, 310, 534, 532), (310, 314, 535, 534), (312, 311, 533, 536), (315, 313, 537, 538), (533, 532, 308, 307), (532, 534, 306, 308), (534, 535, 305, 306), (536, 533, 307, 304), (537, 536, 304, 303), (538, 537, 303, 302), (535, 538, 302, 305), (542, 549, 552, 539), (539, 552, 551, 540), (540, 551, 550, 541), (541, 550, 547, 544), (543, 548, 549, 542), (545, 546, 548, 543), (544, 547, 546, 545), (223, 539, 540, 225), (226, 541, 544, 227), (228, 543, 542, 224), (229, 545, 543, 228), (227, 544, 545, 229), (552, 549, 554, 553), (551, 552, 553, 555), (550, 551, 555, 556), (549, 548, 558, 554), (548, 546, 559, 558), (546, 547, 557, 559), (559, 557, 560, 561), (558, 559, 561, 562), (554, 558, 562, 563), (557, 556, 564, 560), (556, 555, 565, 564), (555, 553, 566, 565), (553, 554, 563, 566), (566, 563, 568, 567), (565, 566, 567, 569), (564, 565, 569, 570), (560, 564, 570, 571), (563, 562, 572, 568), (562, 561, 573, 572), (561, 560, 571, 573), (573, 571, 575, 574), (572, 573, 574, 576), (568, 572, 576, 577), (571, 570, 578, 575), (570, 569, 579, 578), (569, 567, 580, 579), (567, 568, 577, 580), (580, 577, 582, 581), (579, 580, 581, 583), (578, 579, 583, 584), (575, 578, 584, 585), (577, 576, 586, 582), (576, 574, 587, 586), (574, 575, 585, 587), (582, 586, 589, 590), (581, 582, 590, 592), (585, 584, 597, 596), (584, 594, 597), (583, 591, 601, 600), (581, 592, 591, 583), (584, 600, 594), (583, 600, 584), (586, 587, 588, 589), (585, 596, 595), (585, 595, 599), (585, 599, 587), (587, 599, 598, 588), (593, 597, 604, 603), (597, 594, 605, 604), (595, 596, 602, 606), (599, 595, 606, 607), (598, 599, 607, 608), (597, 593, 609, 610), (596, 597, 610, 602), (600, 601, 611, 612), (594, 600, 612, 605), (602, 610, 613), (610, 609, 613), (608, 607, 614), (607, 606, 614), (606, 602, 616), (604, 605, 615), (603, 604, 615), (605, 612, 617), (612, 611, 617), (492, 500, 493), (492, 504, 500), (7, 22, 13), (13, 22, 21), (11, 13, 14), (253, 261, 256), (256, 266, 263, 253), (588, 598, 601, 591), (593, 601, 598), (17, 522, 519), (17, 519, 32), (496, 518, 516), (481, 518, 496), (481, 503, 483), (9, 32, 30), (481, 483, 482), (30, 32, 31), (502, 8, 618, 619), (18, 495, 621, 620), (482, 502, 619, 622), (495, 482, 622, 621), (31, 19, 623, 624), (10, 31, 624, 625), (19, 18, 620, 623), (8, 10, 625, 618), (469, 471, 473, 511), (47, 49, 512, 43), (618, 625, 626), (623, 620, 626), (625, 624, 626), (624, 623, 626), (621, 622, 626), (622, 619, 626), (620, 621, 626), (619, 618, 626), (491, 490, 631, 632), (24, 23, 634, 635), (628, 630, 629, 627), (628, 632, 631, 630), (633, 636, 635, 634), (633, 627, 629, 636), (59, 62, 633, 634), (461, 463, 632, 628), (12, 524, 16), (15, 524, 12, 24), (489, 497, 515), (490, 489, 515, 498), (14, 634, 23), (14, 59, 634), (491, 632, 499), (463, 499, 632), (497, 516, 638, 637), (522, 16, 639, 640), (636, 629, 641, 642), (15, 636, 642, 643), (630, 498, 644, 645), (629, 630, 645, 641), (515, 497, 637, 646), (16, 524, 647, 639), (524, 15, 643, 647), (498, 515, 646, 644), (516, 523, 638), (523, 522, 640), (644, 646, 651, 652), (647, 643, 653, 654), (639, 647, 654, 655), (646, 637, 656, 651), (645, 644, 652, 658), (643, 642, 659, 653), (640, 639, 655, 649), (637, 638, 650, 656), (660, 655, 654, 661), (660, 661, 651, 656), (653, 662, 661, 654), (652, 651, 661, 662), (652, 662, 657, 658), (662, 653, 659, 657), (657, 659, 664, 663), (658, 657, 663, 665), (666, 665, 668, 667), (664, 666, 667, 669), (665, 663, 670, 668), (663, 664, 669, 670), (648, 649, 655, 660), (648, 660, 656, 650), (297, 298, 304, 307), (547, 550, 556, 557), (437, 526, 672, 671), (527, 101, 673, 674), (100, 528, 676, 675), (525, 438, 677, 678), (528, 527, 674, 676), (526, 525, 678, 672), (438, 437, 671, 677), (101, 100, 675, 673), (678, 677, 671, 672), (675, 676, 674, 673), (638, 523, 640), (638, 640, 649, 650), (648, 650, 649), (667, 668, 680, 679), (669, 667, 679, 681), (668, 670, 682, 680), (670, 669, 681, 682), (679, 680, 684, 683), (681, 679, 683, 685), (680, 682, 686, 684), (682, 681, 685, 686), (683, 684, 687, 688), (685, 683, 688, 689), (684, 686, 690, 687), (686, 685, 689, 690), (688, 687, 691), (689, 688, 691), (687, 690, 691), (690, 689, 691), (641, 645, 666), (645, 658, 665, 666), (641, 666, 642), (642, 666, 664, 659), (605, 617, 615), (602, 613, 616), (606, 616, 614), (237, 242, 239), (238, 241, 247), (238, 250, 240), (226, 529, 692, 541), (312, 536, 692, 529), (314, 530, 693, 535), (224, 542, 693, 530), (92, 225, 695, 694), (313, 92, 694, 696), (537, 313, 696, 536), (225, 540, 541, 695), (694, 697, 696), (694, 695, 697), (696, 697, 692, 536), (695, 541, 692, 697), (223, 93, 698, 699), (93, 315, 700, 698), (315, 538, 535, 700), (539, 223, 699, 542), (693, 698, 700, 535), (693, 542, 699, 698), (63, 461, 627), (461, 628, 627), (62, 63, 627), (62, 627, 633), (15, 24, 635), (15, 635, 636), (490, 498, 631), (498, 630, 631), (603, 615, 617), (593, 611, 601), (593, 603, 617, 611), (609, 616, 613), (593, 614, 616, 609), (248, 256, 261), (244, 261, 253), (237, 239, 252), (238, 246, 241), (237, 252, 261, 244), (593, 598, 608), (593, 608, 614), (240, 248, 261), (246, 238, 240, 261), (503, 496, 489), (496, 497, 489), (9, 12, 17), (12, 16, 17), (0, 49, 40), (49, 48, 40), (469, 508, 476), (469, 476, 470), (262, 263, 266, 265), (262, 265, 264), (588, 591, 592, 589), (589, 592, 590), (437, 439, 459), (437, 459, 467), (101, 54, 66), (101, 66, 99)])
me_ogre3_003.polygons.foreach_set('use_smooth', [True] * 857)
_uv = me_ogre3_003.uv_layers.new(name='UVTex')
_uv.uv.foreach_set('vector', [0.1959, 0.773, 0.2053, 0.7929, 0.1896, 0.7958, 0.1899, 0.7777, 0.2843, 0.8261, 0.2849, 0.7868, 0.3438, 0.7826, 0.3478, 0.8469, 0.2849, 0.7868, 0.2867, 0.7514, 0.3463, 0.7334, 0.3438, 0.7826, 0.3478, 0.8469, 0.3438, 0.7826, 0.3705, 0.8011, 0.198, 0.989, 0.1911, 0.9489, 0.2052, 0.9655, 0.1872, 0.9346, 0.1769, 0.959, 0.1613, 0.9547, 0.1646, 0.9348, 0.2052, 0.9655, 0.1911, 0.9489, 0.2241, 0.9407, 0.2323, 0.9618, 0.1613, 0.9547, 0.1769, 0.959, 0.1654, 0.9796, 0.2052, 0.9655, 0.2323, 0.9618, 0.2248, 0.989, 0.198, 0.989, 0.2052, 0.9655, 0.2248, 0.989, 0.1769, 0.959, 0.1869, 0.9903, 0.1654, 0.9796, 0.2191, 0.7802, 0.2463, 0.7988, 0.2053, 0.7929, 0.2053, 0.7929, 0.2463, 0.7988, 0.2331, 0.8139, 0.2843, 0.8261, 0.276, 0.8451, 0.2476, 0.8298, 0.2183, 0.8366, 0.2331, 0.8139, 0.2476, 0.8298, 0.2849, 0.7868, 0.243, 0.7681, 0.2867, 0.7514, 0.2188, 0.7657, 0.243, 0.7681, 0.2191, 0.7802, 0.2188, 0.7657, 0.2191, 0.7802, 0.2053, 0.7725, 0.1904, 0.6619, 0.2348, 0.6644, 0.2215, 0.6886, 0.1903, 0.6879, 0.2118, 0.727, 0.1901, 0.7169, 0.1903, 0.6879, 0.2215, 0.6886, 0.1959, 0.773, 0.1937, 0.7628, 0.2053, 0.7725, 0.1959, 0.773, 0.1899, 0.7777, 0.19, 0.7633, 0.1959, 0.773, 0.19, 0.7633, 0.1937, 0.7628, 0.2867, 0.7514, 0.2501, 0.7303, 0.2702, 0.7088, 0.2213, 0.7286, 0.2501, 0.7303, 0.222, 0.7392, 0.2188, 0.7657, 0.2068, 0.7513, 0.222, 0.7392, 0.1937, 0.7628, 0.19, 0.7633, 0.1902, 0.7492, 0.2068, 0.7513, 0.9604, 0.6535, 0.9199, 0.6493, 0.9131, 0.6114, 0.9549, 0.6041, 0.9766, 0.6566, 0.9604, 0.6535, 0.9549, 0.6041, 0.9848, 0.5955, 0.9199, 0.6493, 0.8741, 0.641, 0.8732, 0.6024, 0.9131, 0.6114, 0.8741, 0.641, 0.8514, 0.6457, 0.8508, 0.5993, 0.8732, 0.6024, 0.9052, 0.6666, 0.8741, 0.641, 0.9199, 0.6493, 0.9052, 0.6666, 0.9199, 0.6493, 0.9338, 0.6835, 0.9052, 0.6666, 0.9338, 0.6835, 0.9079, 0.6939, 0.3913, 0.7689, 0.3967, 0.722, 0.4279, 0.7431, 0.4189, 0.7689, 0.3913, 0.7689, 0.4189, 0.7689, 0.3936, 0.8038, 0.4599, 0.7616, 0.4817, 0.7664, 0.4817, 0.7831, 0.4624, 0.7933, 0.9766, 0.6566, 0.9777, 0.686, 0.961, 0.6855, 0.9604, 0.6535, 0.4189, 0.7689, 0.4279, 0.7431, 0.4599, 0.7616, 0.4624, 0.7933, 0.9199, 0.6493, 0.9604, 0.6535, 0.961, 0.6855, 0.9338, 0.6835, 0.3438, 0.7826, 0.3738, 0.7782, 0.3705, 0.8011, 0.1845, 0.3969, 0.1681, 0.3892, 0.1679, 0.3457, 0.1897, 0.3542, 0.2082, 0.4201, 0.1845, 0.3969, 0.1897, 0.3542, 0.2261, 0.3621, 0.464, 0.4043, 0.4422, 0.4171, 0.4054, 0.3836, 0.4647, 0.376, 0.4647, 0.376, 0.4054, 0.3836, 0.4071, 0.3294, 0.4656, 0.3304, 0.2261, 0.3621, 0.1897, 0.3542, 0.2038, 0.3112, 0.2446, 0.3245, 0.1897, 0.3542, 0.1679, 0.3457, 0.1677, 0.3051, 0.2038, 0.3112, 0.2038, 0.3112, 0.1677, 0.3051, 0.1676, 0.2734, 0.2165, 0.2609, 0.2446, 0.3245, 0.2038, 0.3112, 0.2165, 0.2609, 0.2855, 0.2833, 0.4656, 0.3304, 0.4071, 0.3294, 0.3947, 0.2819, 0.4671, 0.2614, 0.3947, 0.2819, 0.3382, 0.2675, 0.3603, 0.2053, 0.4128, 0.2124, 0.4671, 0.2614, 0.3947, 0.2819, 0.4128, 0.2124, 0.4679, 0.2156, 0.2855, 0.2833, 0.2165, 0.2609, 0.2228, 0.2186, 0.2831, 0.2178, 0.2165, 0.2609, 0.1676, 0.2734, 0.1676, 0.2164, 0.2228, 0.2186, 0.2228, 0.2186, 0.1676, 0.2164, 0.1678, 0.1648, 0.2372, 0.1591, 0.2831, 0.2178, 0.2228, 0.2186, 0.2372, 0.1591, 0.2892, 0.1904, 0.4679, 0.2156, 0.4128, 0.2124, 0.4216, 0.1629, 0.4691, 0.1556, 0.4128, 0.2124, 0.3603, 0.2053, 0.37, 0.1796, 0.4216, 0.1629, 0.4691, 0.1556, 0.4216, 0.1629, 0.4293, 0.1053, 0.3382, 0.2675, 0.3947, 0.2819, 0.3793, 0.3316, 0.3463, 0.3221, 0.3947, 0.2819, 0.4071, 0.3294, 0.3821, 0.3605, 0.3793, 0.3316, 0.2446, 0.3245, 0.2855, 0.2833, 0.3049, 0.3357, 0.2762, 0.3601, 0.4071, 0.3294, 0.4054, 0.3836, 0.3803, 0.3902, 0.3821, 0.3605, 0.2261, 0.3621, 0.2446, 0.3245, 0.2762, 0.3601, 0.2696, 0.389, 0.4054, 0.3836, 0.4422, 0.4171, 0.3801, 0.4154, 0.3803, 0.3902, 0.9031, 0.5857, 0.8485, 0.5902, 0.8537, 0.5352, 0.8908, 0.5272, 0.8485, 0.5902, 0.8172, 0.5873, 0.8254, 0.5381, 0.8537, 0.5352, 0.9257, 0.5763, 0.9031, 0.5857, 0.8908, 0.5272, 0.9145, 0.5184, 0.8172, 0.5873, 0.7888, 0.5823, 0.8013, 0.532, 0.8254, 0.5381, 0.9546, 0.5688, 0.9257, 0.5763, 0.9145, 0.5184, 0.9352, 0.5114, 0.7888, 0.5823, 0.7553, 0.5676, 0.7684, 0.5207, 0.8013, 0.532, 0.9835, 0.568, 0.9546, 0.5688, 0.9352, 0.5114, 0.9627, 0.5077, 0.7553, 0.5676, 0.7213, 0.564, 0.7398, 0.5025, 0.7684, 0.5207, 0.7684, 0.5207, 0.7398, 0.5025, 0.7791, 0.4376, 0.7978, 0.4368, 0.9627, 0.5077, 0.9352, 0.5114, 0.9147, 0.4408, 0.9336, 0.4386, 0.8013, 0.532, 0.7684, 0.5207, 0.7978, 0.4368, 0.8167, 0.4408, 0.9352, 0.5114, 0.9145, 0.5184, 0.8964, 0.444, 0.9147, 0.4408, 0.8254, 0.5381, 0.8013, 0.532, 0.8167, 0.4408, 0.836, 0.4429, 0.9145, 0.5184, 0.8908, 0.5272, 0.8794, 0.4457, 0.8964, 0.444, 0.8537, 0.5352, 0.8254, 0.5381, 0.836, 0.4429, 0.8551, 0.4413, 0.8908, 0.5272, 0.8537, 0.5352, 0.8551, 0.4413, 0.8794, 0.4457, 0.8794, 0.4457, 0.8551, 0.4413, 0.8532, 0.3774, 0.8792, 0.3744, 0.8551, 0.4413, 0.836, 0.4429, 0.8368, 0.3774, 0.8532, 0.3774, 0.8964, 0.444, 0.8794, 0.4457, 0.8792, 0.3744, 0.8945, 0.3716, 0.836, 0.4429, 0.8167, 0.4408, 0.8192, 0.3748, 0.8368, 0.3774, 0.9147, 0.4408, 0.8964, 0.444, 0.8945, 0.3716, 0.9117, 0.3681, 0.8167, 0.4408, 0.7978, 0.4368, 0.8012, 0.371, 0.8192, 0.3748, 0.9336, 0.4386, 0.9147, 0.4408, 0.9117, 0.3681, 0.9341, 0.3656, 0.7978, 0.4368, 0.7791, 0.4376, 0.7745, 0.3659, 0.8012, 0.371, 0.8012, 0.371, 0.7745, 0.3659, 0.8038, 0.2999, 0.8174, 0.3039, 0.9341, 0.3656, 0.9117, 0.3681, 0.8969, 0.3025, 0.9095, 0.2981, 0.8192, 0.3748, 0.8012, 0.371, 0.8174, 0.3039, 0.8287, 0.3076, 0.9117, 0.3681, 0.8945, 0.3716, 0.883, 0.3064, 0.8969, 0.3025, 0.8368, 0.3774, 0.8192, 0.3748, 0.8287, 0.3076, 0.8406, 0.3089, 0.8945, 0.3716, 0.8792, 0.3744, 0.8707, 0.3088, 0.883, 0.3064, 0.8532, 0.3774, 0.8368, 0.3774, 0.8406, 0.3089, 0.854, 0.3093, 0.8792, 0.3744, 0.8532, 0.3774, 0.854, 0.3093, 0.8707, 0.3088, 0.7498, 0.9203, 0.747, 0.912, 0.7588, 0.905, 0.763, 0.9224, 0.747, 0.912, 0.7428, 0.9054, 0.7464, 0.8993, 0.7588, 0.905, 0.7503, 0.9269, 0.7498, 0.9203, 0.763, 0.9224, 0.7678, 0.9351, 0.7428, 0.9054, 0.736, 0.9004, 0.7409, 0.8962, 0.7464, 0.8993, 0.7478, 0.9347, 0.7503, 0.9269, 0.7678, 0.9351, 0.7652, 0.9412, 0.5942, 0.9401, 0.5934, 0.9312, 0.6159, 0.9276, 0.6041, 0.9439, 0.593, 0.9173, 0.5935, 0.9039, 0.6223, 0.8879, 0.615, 0.9027, 0.5934, 0.9312, 0.593, 0.9173, 0.615, 0.9027, 0.6159, 0.9276, 0.615, 0.9027, 0.6223, 0.8879, 0.6389, 0.8871, 0.6453, 0.9002, 0.7652, 0.9412, 0.7678, 0.9351, 0.7801, 0.9419, 0.7739, 0.9473, 0.7678, 0.9351, 0.763, 0.9224, 0.8025, 0.9316, 0.7801, 0.9419, 0.7588, 0.905, 0.7464, 0.8993, 0.7804, 0.8758, 0.7974, 0.8797, 0.7588, 0.905, 0.8115, 0.905, 0.763, 0.9224, 0.7588, 0.905, 0.7974, 0.8797, 0.8115, 0.905, 0.763, 0.9224, 0.8115, 0.905, 0.8025, 0.9316, 0.6159, 0.9276, 0.615, 0.9027, 0.6536, 0.9109, 0.6159, 0.9276, 0.6536, 0.9109, 0.6519, 0.9276, 0.615, 0.9027, 0.6453, 0.9002, 0.6536, 0.9109, 0.8251, 0.9041, 0.8357, 0.9032, 0.8398, 0.9173, 0.8347, 0.9218, 0.8135, 0.9455, 0.8025, 0.9316, 0.8318, 0.9302, 0.832, 0.9371, 0.807, 0.8668, 0.8013, 0.8749, 0.7881, 0.8554, 0.7947, 0.8508, 0.7804, 0.8758, 0.7697, 0.8711, 0.7734, 0.8569, 0.7816, 0.8584, 0.8025, 0.9316, 0.8135, 0.9455, 0.8002, 0.9629, 0.7939, 0.9605, 0.7739, 0.9473, 0.7801, 0.9419, 0.7863, 0.9596, 0.7807, 0.9606, 0.8357, 0.9032, 0.8251, 0.9041, 0.8301, 0.8846, 0.8368, 0.8881, 0.8013, 0.8749, 0.807, 0.8668, 0.8219, 0.8727, 0.8226, 0.8793, 0.8226, 0.8793, 0.8219, 0.8727, 0.8342, 0.866, 0.8364, 0.8691, 0.6736, 0.925, 0.6746, 0.9137, 0.6925, 0.9143, 0.6922, 0.9246, 0.8301, 0.8846, 0.8226, 0.8793, 0.8364, 0.8691, 0.8413, 0.8743, 0.8368, 0.8881, 0.8301, 0.8846, 0.8413, 0.8743, 0.8444, 0.8779, 0.8444, 0.8779, 0.8413, 0.8743, 0.8489, 0.8656, 0.8548, 0.8696, 0.8413, 0.8743, 0.8364, 0.8691, 0.846, 0.8629, 0.8489, 0.8656, 0.6922, 0.9246, 0.6925, 0.9143, 0.7103, 0.9152, 0.7101, 0.9254, 0.8364, 0.8691, 0.8342, 0.866, 0.8435, 0.8572, 0.846, 0.8629, 0.832, 0.9371, 0.8318, 0.9302, 0.8418, 0.9325, 0.8405, 0.9371, 0.8347, 0.9218, 0.8398, 0.9173, 0.8461, 0.9235, 0.8441, 0.9271, 0.6738, 0.9066, 0.6706, 0.8972, 0.6851, 0.8945, 0.6875, 0.9017, 0.8318, 0.9302, 0.8347, 0.9218, 0.8441, 0.9271, 0.8418, 0.9325, 0.8418, 0.9325, 0.8441, 0.9271, 0.8534, 0.9323, 0.852, 0.9355, 0.6875, 0.9017, 0.6851, 0.8945, 0.7038, 0.8882, 0.7062, 0.8954, 0.8441, 0.9271, 0.8461, 0.9235, 0.8567, 0.9279, 0.8534, 0.9323, 0.8405, 0.9371, 0.8418, 0.9325, 0.852, 0.9355, 0.8515, 0.9415, 0.7807, 0.9606, 0.7863, 0.9596, 0.787, 0.971, 0.7828, 0.9709, 0.6662, 0.8882, 0.6596, 0.8803, 0.6735, 0.8748, 0.6774, 0.8815, 0.7863, 0.9596, 0.7939, 0.9605, 0.7928, 0.9712, 0.787, 0.971, 0.7939, 0.9605, 0.8002, 0.9629, 0.7971, 0.9718, 0.7928, 0.9712, 0.7928, 0.9712, 0.7971, 0.9718, 0.7968, 0.9796, 0.7913, 0.9785, 0.787, 0.971, 0.7928, 0.9712, 0.7913, 0.9785, 0.7882, 0.9783, 0.6774, 0.8815, 0.6735, 0.8748, 0.6841, 0.8695, 0.688, 0.8762, 0.7828, 0.9709, 0.787, 0.971, 0.7882, 0.9783, 0.7827, 0.9793, 0.7816, 0.8584, 0.7734, 0.8569, 0.7742, 0.844, 0.7792, 0.8427, 0.6684, 0.9436, 0.6731, 0.9383, 0.6914, 0.9448, 0.6884, 0.9504, 0.7881, 0.8554, 0.7816, 0.8584, 0.7792, 0.8427, 0.7845, 0.8414, 0.7947, 0.8508, 0.7881, 0.8554, 0.7845, 0.8414, 0.789, 0.84, 0.789, 0.84, 0.7845, 0.8414, 0.7814, 0.8333, 0.7856, 0.8306, 0.7845, 0.8414, 0.7792, 0.8427, 0.7784, 0.8342, 0.7814, 0.8333, 0.6884, 0.9504, 0.6914, 0.9448, 0.707, 0.9508, 0.7042, 0.9569, 0.7792, 0.8427, 0.7742, 0.844, 0.7732, 0.8334, 0.7784, 0.8342, 0.7804, 0.8758, 0.7464, 0.8993, 0.747, 0.8876, 0.7603, 0.8766, 0.7697, 0.8711, 0.7804, 0.8758, 0.7603, 0.8766, 0.7615, 0.868, 0.7464, 0.8993, 0.7409, 0.8962, 0.7395, 0.8867, 0.747, 0.8876, 0.747, 0.8876, 0.7395, 0.8867, 0.7352, 0.8745, 0.7419, 0.873, 0.6164, 0.9528, 0.6353, 0.9525, 0.6376, 0.9715, 0.6236, 0.9719, 0.7615, 0.868, 0.7603, 0.8766, 0.7485, 0.8663, 0.7517, 0.8604, 0.7603, 0.8766, 0.747, 0.8876, 0.7419, 0.873, 0.7485, 0.8663, 0.7801, 0.9419, 0.8025, 0.9316, 0.7939, 0.9605, 0.7863, 0.9596, 0.8251, 0.9041, 0.8347, 0.9218, 0.8115, 0.905, 0.8251, 0.9041, 0.8115, 0.905, 0.8301, 0.8846, 0.7974, 0.8797, 0.8013, 0.8749, 0.8226, 0.8793, 0.7974, 0.8797, 0.7881, 0.8554, 0.8013, 0.8749, 0.7804, 0.8758, 0.7816, 0.8584, 0.7881, 0.8554, 0.7974, 0.8797, 0.7974, 0.8797, 0.8226, 0.8793, 0.8301, 0.8846, 0.8115, 0.905, 0.8025, 0.9316, 0.8115, 0.905, 0.8347, 0.9218, 0.8318, 0.9302, 0.6041, 0.9439, 0.6251, 0.9442, 0.6164, 0.9528, 0.6041, 0.9439, 0.6159, 0.9276, 0.6251, 0.9442, 0.6159, 0.9276, 0.6519, 0.9276, 0.6464, 0.9454, 0.6251, 0.9442, 0.6519, 0.9276, 0.6731, 0.9383, 0.6684, 0.9436, 0.6464, 0.9454, 0.8128, 0.8569, 0.807, 0.8668, 0.7947, 0.8508, 0.6519, 0.9276, 0.6536, 0.9109, 0.6746, 0.9137, 0.6736, 0.925, 0.8128, 0.8569, 0.8219, 0.8727, 0.807, 0.8668, 0.8357, 0.9032, 0.8368, 0.8881, 0.8441, 0.9024, 0.8357, 0.9032, 0.8441, 0.9024, 0.8398, 0.9173, 0.8179, 0.9521, 0.8135, 0.9455, 0.832, 0.9371, 0.6453, 0.9002, 0.6706, 0.8972, 0.6738, 0.9066, 0.6536, 0.9109, 0.8179, 0.9521, 0.8002, 0.9629, 0.8135, 0.9455, 0.6453, 0.9002, 0.6389, 0.8871, 0.6596, 0.8803, 0.6662, 0.8882, 0.7485, 0.8663, 0.7419, 0.873, 0.7379, 0.863, 0.7405, 0.8606, 0.7517, 0.8604, 0.7485, 0.8663, 0.7405, 0.8606, 0.7426, 0.8555, 0.6236, 0.9719, 0.6376, 0.9715, 0.6363, 0.9884, 0.6294, 0.9892, 0.7419, 0.873, 0.7352, 0.8745, 0.7325, 0.8635, 0.7379, 0.863, 0.7784, 0.8342, 0.7732, 0.8334, 0.7792, 0.8265, 0.7042, 0.9569, 0.707, 0.9508, 0.7178, 0.9544, 0.7814, 0.8333, 0.7784, 0.8342, 0.7792, 0.8265, 0.7856, 0.8306, 0.7814, 0.8333, 0.7792, 0.8265, 0.7827, 0.9793, 0.7882, 0.9783, 0.7909, 0.988, 0.688, 0.8762, 0.6841, 0.8695, 0.7032, 0.8699, 0.7882, 0.9783, 0.7913, 0.9785, 0.7909, 0.988, 0.7913, 0.9785, 0.7968, 0.9796, 0.7909, 0.988, 0.8515, 0.9415, 0.852, 0.9355, 0.8608, 0.9365, 0.8534, 0.9323, 0.8567, 0.9279, 0.8608, 0.9365, 0.7062, 0.8954, 0.7038, 0.8882, 0.7212, 0.8901, 0.852, 0.9355, 0.8534, 0.9323, 0.8608, 0.9365, 0.846, 0.8629, 0.8435, 0.8572, 0.8547, 0.8582, 0.7101, 0.9254, 0.7103, 0.9152, 0.7241, 0.92, 0.8489, 0.8656, 0.846, 0.8629, 0.8547, 0.8582, 0.8548, 0.8696, 0.8489, 0.8656, 0.8547, 0.8582, 0.7379, 0.863, 0.7325, 0.8635, 0.7335, 0.8547, 0.6294, 0.9892, 0.6363, 0.9884, 0.634, 1.002, 0.7426, 0.8555, 0.7405, 0.8606, 0.7335, 0.8547, 0.7405, 0.8606, 0.7379, 0.863, 0.7335, 0.8547, 0.6464, 0.9454, 0.6353, 0.9525, 0.6251, 0.9442, 0.6353, 0.9525, 0.6164, 0.9528, 0.6251, 0.9442, 0.6692, 0.4226, 0.6692, 0.4041, 0.6842, 0.4005, 0.6861, 0.4223, 0.2372, 0.1591, 0.2026, 0.1145, 0.2628, 0.1099, 0.2026, 0.1145, 0.2155, 0.07314, 0.2624, 0.07342, 0.2628, 0.1099, 0.2624, 0.07342, 0.3211, 0.09348, 0.3114, 0.1309, 0.2628, 0.1099, 0.3838, 0.0789, 0.3886, 0.113, 0.3606, 0.1183, 0.351, 0.0817, 0.4216, 0.1629, 0.3886, 0.113, 0.4293, 0.1053, 0.2372, 0.1591, 0.2628, 0.1099, 0.3114, 0.1309, 0.2892, 0.1904, 0.37, 0.1796, 0.3606, 0.1183, 0.3886, 0.113, 0.4216, 0.1629, 0.5682, 0.1839, 0.5241, 0.1643, 0.5474, 0.1181, 0.5757, 0.1239, 0.09016, 0.1595, 0.04179, 0.191, 0.02364, 0.1308, 0.07473, 0.1125, 0.5241, 0.1643, 0.5097, 0.1061, 0.5474, 0.1181, 0.5531, 0.08385, 0.5861, 0.08785, 0.5757, 0.1239, 0.5474, 0.1181, 0.0759, 0.0751, 0.07473, 0.1125, 0.02364, 0.1308, 0.0158, 0.09367, 0.1338, 0.1154, 0.07473, 0.1125, 0.0759, 0.0751, 0.1238, 0.0748, 0.09016, 0.1595, 0.07473, 0.1125, 0.1338, 0.1154, 0.9031, 0.9635, 0.8887, 0.9676, 0.9052, 0.9716, 0.89, 0.9566, 0.8887, 0.9676, 0.9031, 0.9635, 0.8753, 0.9483, 0.8711, 0.9625, 0.8802, 0.9525, 0.8802, 0.9525, 0.8711, 0.9625, 0.89, 0.9566, 0.899, 0.915, 0.8816, 0.908, 0.8858, 0.9176, 0.9242, 0.9106, 0.8971, 0.9058, 0.899, 0.915, 0.9181, 0.9035, 0.8971, 0.9058, 0.9242, 0.9106, 0.8804, 0.9206, 0.8732, 0.9128, 0.8751, 0.9249, 0.8858, 0.9176, 0.8732, 0.9128, 0.8804, 0.9206, 0.9036, 0.9518, 0.89, 0.9566, 0.9031, 0.9635, 0.9241, 0.9632, 0.9241, 0.9632, 0.9031, 0.9635, 0.9052, 0.9716, 0.9234, 0.9767, 0.9003, 0.9282, 0.8858, 0.9176, 0.8804, 0.9206, 0.892, 0.9376, 0.892, 0.9376, 0.8804, 0.9206, 0.8751, 0.9249, 0.8759, 0.9377, 0.9341, 0.9028, 0.9181, 0.9035, 0.9242, 0.9106, 0.9412, 0.9122, 0.9412, 0.9122, 0.9242, 0.9106, 0.899, 0.915, 0.9189, 0.9199, 0.9189, 0.9199, 0.899, 0.915, 0.8858, 0.9176, 0.9003, 0.9282, 0.892, 0.9376, 0.8802, 0.9525, 0.89, 0.9566, 0.9036, 0.9518, 0.8759, 0.9377, 0.8753, 0.9483, 0.8802, 0.9525, 0.892, 0.9376, 0.9824, 0.929, 0.9798, 0.895, 0.9341, 0.9028, 0.9412, 0.9122, 0.9641, 0.94, 0.9824, 0.929, 0.9412, 0.9122, 0.9641, 0.94, 0.9412, 0.9122, 0.9189, 0.9199, 0.9641, 0.94, 0.9189, 0.9199, 0.9003, 0.9282, 0.8012, 0.7374, 0.8059, 0.7042, 0.8245, 0.7038, 0.8193, 0.742, 0.9696, 0.9645, 0.9591, 0.9539, 0.9241, 0.9632, 0.9591, 0.9539, 0.9036, 0.9518, 0.9241, 0.9632, 0.765, 0.7354, 0.7424, 0.7381, 0.7425, 0.699, 0.7652, 0.6972, 0.9696, 0.9645, 0.9241, 0.9632, 0.9234, 0.9767, 0.958, 0.994, 0.9591, 0.9539, 0.892, 0.9376, 0.9036, 0.9518, 0.9641, 0.94, 0.9003, 0.9282, 0.892, 0.9376, 0.9591, 0.9539, 0.765, 0.7354, 0.7652, 0.6972, 0.7869, 0.7025, 0.7828, 0.7347, 0.7828, 0.7347, 0.7869, 0.7025, 0.8059, 0.7042, 0.8012, 0.7374, 0.7304, 0.03402, 0.7306, 0.01572, 0.7064, 0.01558, 0.7044, 0.03456, 0.7499, 0.03423, 0.7491, 0.01545, 0.7306, 0.01572, 0.7304, 0.03402, 0.769, 0.03135, 0.7667, 0.01331, 0.7491, 0.01545, 0.7499, 0.03423, 0.7044, 0.03456, 0.7064, 0.01558, 0.6901, 0.01441, 0.6852, 0.03242, 0.6852, 0.03242, 0.6901, 0.01441, 0.6753, 0.006231, 0.6663, 0.02604, 0.8142, 0.02395, 0.8035, 0.005875, 0.7876, 0.0102, 0.7933, 0.02866, 0.7933, 0.02866, 0.7876, 0.0102, 0.7667, 0.01331, 0.769, 0.03135, 0.803, 0.1144, 0.7933, 0.02866, 0.769, 0.03135, 0.7779, 0.1202, 0.825, 0.112, 0.8142, 0.02395, 0.7933, 0.02866, 0.803, 0.1144, 0.6718, 0.1196, 0.6852, 0.03242, 0.6663, 0.02604, 0.6391, 0.112, 0.6967, 0.1221, 0.7044, 0.03456, 0.6852, 0.03242, 0.6718, 0.1196, 0.7779, 0.1202, 0.769, 0.03135, 0.7499, 0.03423, 0.7555, 0.1207, 0.7555, 0.1207, 0.7499, 0.03423, 0.7304, 0.03402, 0.7331, 0.1221, 0.7331, 0.1221, 0.7304, 0.03402, 0.7044, 0.03456, 0.6967, 0.1221, 0.7322, 0.1621, 0.7331, 0.1221, 0.6967, 0.1221, 0.696, 0.1652, 0.7566, 0.1576, 0.7555, 0.1207, 0.7331, 0.1221, 0.7322, 0.1621, 0.7827, 0.1557, 0.7779, 0.1202, 0.7555, 0.1207, 0.7566, 0.1576, 0.696, 0.1652, 0.6967, 0.1221, 0.6718, 0.1196, 0.668, 0.1673, 0.668, 0.1673, 0.6718, 0.1196, 0.6391, 0.112, 0.6462, 0.154, 0.8281, 0.1528, 0.825, 0.112, 0.803, 0.1144, 0.8042, 0.1536, 0.8042, 0.1536, 0.803, 0.1144, 0.7779, 0.1202, 0.7827, 0.1557, 0.8111, 0.1733, 0.8042, 0.1536, 0.7827, 0.1557, 0.7867, 0.1791, 0.8325, 0.1696, 0.8281, 0.1528, 0.8042, 0.1536, 0.8111, 0.1733, 0.6643, 0.1847, 0.668, 0.1673, 0.6462, 0.154, 0.6393, 0.1693, 0.6943, 0.189, 0.696, 0.1652, 0.668, 0.1673, 0.6643, 0.1847, 0.7867, 0.1791, 0.7827, 0.1557, 0.7566, 0.1576, 0.7574, 0.1833, 0.7574, 0.1833, 0.7566, 0.1576, 0.7322, 0.1621, 0.7304, 0.1867, 0.7304, 0.1867, 0.7322, 0.1621, 0.696, 0.1652, 0.6943, 0.189, 0.728, 0.2107, 0.7304, 0.1867, 0.6943, 0.189, 0.6896, 0.2113, 0.76, 0.2084, 0.7574, 0.1833, 0.7304, 0.1867, 0.728, 0.2107, 0.791, 0.2039, 0.7867, 0.1791, 0.7574, 0.1833, 0.76, 0.2084, 0.6592, 0.2052, 0.6643, 0.1847, 0.6393, 0.1693, 0.6308, 0.1879, 0.8388, 0.1882, 0.8325, 0.1696, 0.8111, 0.1733, 0.8187, 0.1965, 0.8187, 0.1965, 0.8111, 0.1733, 0.7867, 0.1791, 0.791, 0.2039, 0.6692, 0.4226, 0.6519, 0.421, 0.6552, 0.4001, 0.6692, 0.4041, 0.6352, 0.9525, 0.6251, 0.9442, 0.6164, 0.9527, 0.6464, 0.9454, 0.6251, 0.9442, 0.6352, 0.9525, 0.7405, 0.8606, 0.7335, 0.8547, 0.7379, 0.8631, 0.7426, 0.8556, 0.7335, 0.8547, 0.7405, 0.8606, 0.6294, 0.9892, 0.634, 1.002, 0.6363, 0.9884, 0.7379, 0.8631, 0.7335, 0.8547, 0.7326, 0.8636, 0.8548, 0.8696, 0.8547, 0.8582, 0.8489, 0.8656, 0.8489, 0.8656, 0.8547, 0.8582, 0.846, 0.8629, 0.71, 0.9255, 0.7241, 0.9201, 0.7103, 0.9152, 0.846, 0.8629, 0.8547, 0.8582, 0.8435, 0.8573, 0.8521, 0.9355, 0.8609, 0.9366, 0.8534, 0.9324, 0.7062, 0.8954, 0.7212, 0.8901, 0.7038, 0.8882, 0.8534, 0.9324, 0.8609, 0.9366, 0.8568, 0.9279, 0.8516, 0.9415, 0.8609, 0.9366, 0.8521, 0.9355, 0.7914, 0.9785, 0.7909, 0.988, 0.7969, 0.9796, 0.7882, 0.9784, 0.7909, 0.988, 0.7914, 0.9785, 0.688, 0.8762, 0.7033, 0.87, 0.6841, 0.8695, 0.7828, 0.9794, 0.7909, 0.988, 0.7882, 0.9784, 0.7857, 0.8306, 0.7792, 0.8266, 0.7814, 0.8333, 0.7814, 0.8333, 0.7792, 0.8266, 0.7784, 0.8342, 0.7042, 0.9569, 0.7178, 0.9544, 0.7069, 0.9508, 0.7784, 0.8342, 0.7792, 0.8266, 0.7733, 0.8334, 0.742, 0.8731, 0.7379, 0.8631, 0.7326, 0.8636, 0.7352, 0.8745, 0.6236, 0.9718, 0.6294, 0.9892, 0.6363, 0.9884, 0.6376, 0.9714, 0.7517, 0.8604, 0.7426, 0.8556, 0.7405, 0.8606, 0.7485, 0.8663, 0.7485, 0.8663, 0.7405, 0.8606, 0.7379, 0.8631, 0.742, 0.8731, 0.6453, 0.9002, 0.6662, 0.8882, 0.6596, 0.8803, 0.6389, 0.8871, 0.818, 0.9522, 0.8135, 0.9456, 0.8003, 0.963, 0.6453, 0.9002, 0.6536, 0.9109, 0.6738, 0.9066, 0.6706, 0.8972, 0.818, 0.9522, 0.832, 0.9371, 0.8135, 0.9456, 0.8358, 0.9032, 0.8399, 0.9173, 0.8441, 0.9024, 0.8358, 0.9032, 0.8441, 0.9024, 0.8368, 0.8881, 0.8128, 0.8569, 0.8071, 0.8668, 0.822, 0.8727, 0.6519, 0.9276, 0.6736, 0.925, 0.6746, 0.9137, 0.6536, 0.9109, 0.8128, 0.8569, 0.7947, 0.8509, 0.8071, 0.8668, 0.6519, 0.9276, 0.6464, 0.9454, 0.6684, 0.9436, 0.6731, 0.9383, 0.6159, 0.9276, 0.6251, 0.9442, 0.6464, 0.9454, 0.6519, 0.9276, 0.6041, 0.9439, 0.6251, 0.9442, 0.6159, 0.9276, 0.6041, 0.9439, 0.6164, 0.9527, 0.6251, 0.9442, 0.8026, 0.9316, 0.8318, 0.9303, 0.8348, 0.9219, 0.8116, 0.9051, 0.7974, 0.8797, 0.8116, 0.9051, 0.8302, 0.8846, 0.8227, 0.8793, 0.7804, 0.8758, 0.7974, 0.8797, 0.7882, 0.8555, 0.7816, 0.8584, 0.7974, 0.8797, 0.8014, 0.8749, 0.7882, 0.8555, 0.7974, 0.8797, 0.8227, 0.8793, 0.8014, 0.8749, 0.8252, 0.9041, 0.8302, 0.8846, 0.8116, 0.9051, 0.8252, 0.9041, 0.8116, 0.9051, 0.8348, 0.9219, 0.7802, 0.9419, 0.7864, 0.9596, 0.794, 0.9606, 0.8026, 0.9316, 0.7603, 0.8767, 0.7485, 0.8663, 0.742, 0.8731, 0.7471, 0.8877, 0.7615, 0.868, 0.7517, 0.8604, 0.7485, 0.8663, 0.7603, 0.8767, 0.6164, 0.9527, 0.6236, 0.9718, 0.6376, 0.9714, 0.6352, 0.9525, 0.7471, 0.8877, 0.742, 0.8731, 0.7352, 0.8745, 0.7395, 0.8867, 0.7465, 0.8993, 0.7471, 0.8877, 0.7395, 0.8867, 0.741, 0.8963, 0.7697, 0.8711, 0.7615, 0.868, 0.7603, 0.8767, 0.7804, 0.8758, 0.7804, 0.8758, 0.7603, 0.8767, 0.7471, 0.8877, 0.7465, 0.8993, 0.7793, 0.8427, 0.7784, 0.8342, 0.7733, 0.8334, 0.7742, 0.844, 0.6884, 0.9504, 0.7042, 0.9569, 0.7069, 0.9508, 0.6914, 0.9448, 0.7846, 0.8414, 0.7814, 0.8333, 0.7784, 0.8342, 0.7793, 0.8427, 0.789, 0.84, 0.7857, 0.8306, 0.7814, 0.8333, 0.7846, 0.8414, 0.7947, 0.8509, 0.789, 0.84, 0.7846, 0.8414, 0.7882, 0.8555, 0.7882, 0.8555, 0.7846, 0.8414, 0.7793, 0.8427, 0.7816, 0.8584, 0.6684, 0.9436, 0.6884, 0.9504, 0.6914, 0.9448, 0.6731, 0.9383, 0.7816, 0.8584, 0.7793, 0.8427, 0.7742, 0.844, 0.7734, 0.8569, 0.7828, 0.9709, 0.7828, 0.9794, 0.7882, 0.9784, 0.7871, 0.9711, 0.6775, 0.8815, 0.688, 0.8762, 0.6841, 0.8695, 0.6735, 0.8748, 0.7871, 0.9711, 0.7882, 0.9784, 0.7914, 0.9785, 0.7928, 0.9712, 0.7928, 0.9712, 0.7914, 0.9785, 0.7969, 0.9796, 0.7972, 0.9718, 0.794, 0.9606, 0.7928, 0.9712, 0.7972, 0.9718, 0.8003, 0.963, 0.7864, 0.9596, 0.7871, 0.9711, 0.7928, 0.9712, 0.794, 0.9606, 0.6662, 0.8882, 0.6775, 0.8815, 0.6735, 0.8748, 0.6596, 0.8803, 0.7808, 0.9607, 0.7828, 0.9709, 0.7871, 0.9711, 0.7864, 0.9596, 0.8406, 0.9371, 0.8516, 0.9415, 0.8521, 0.9355, 0.8418, 0.9325, 0.8442, 0.9271, 0.8534, 0.9324, 0.8568, 0.9279, 0.8462, 0.9235, 0.6875, 0.9017, 0.7062, 0.8954, 0.7038, 0.8882, 0.6851, 0.8945, 0.8418, 0.9325, 0.8521, 0.9355, 0.8534, 0.9324, 0.8442, 0.9271, 0.8318, 0.9303, 0.8418, 0.9325, 0.8442, 0.9271, 0.8348, 0.9219, 0.6738, 0.9066, 0.6875, 0.9017, 0.6851, 0.8945, 0.6706, 0.8972, 0.8348, 0.9219, 0.8442, 0.9271, 0.8462, 0.9235, 0.8399, 0.9173, 0.832, 0.9371, 0.8406, 0.9371, 0.8418, 0.9325, 0.8318, 0.9303, 0.8365, 0.8691, 0.846, 0.8629, 0.8435, 0.8573, 0.8342, 0.866, 0.6922, 0.9246, 0.71, 0.9255, 0.7103, 0.9152, 0.6925, 0.9144, 0.8413, 0.8743, 0.8489, 0.8656, 0.846, 0.8629, 0.8365, 0.8691, 0.8444, 0.8779, 0.8548, 0.8696, 0.8489, 0.8656, 0.8413, 0.8743, 0.8368, 0.8881, 0.8444, 0.8779, 0.8413, 0.8743, 0.8302, 0.8846, 0.8302, 0.8846, 0.8413, 0.8743, 0.8365, 0.8691, 0.8227, 0.8793, 0.6736, 0.925, 0.6922, 0.9246, 0.6925, 0.9144, 0.6746, 0.9137, 0.8227, 0.8793, 0.8365, 0.8691, 0.8342, 0.866, 0.822, 0.8727, 0.8014, 0.8749, 0.8227, 0.8793, 0.822, 0.8727, 0.8071, 0.8668, 0.8358, 0.9032, 0.8368, 0.8881, 0.8302, 0.8846, 0.8252, 0.9041, 0.774, 0.9474, 0.7808, 0.9607, 0.7864, 0.9596, 0.7802, 0.9419, 0.8026, 0.9316, 0.794, 0.9606, 0.8003, 0.963, 0.8135, 0.9456, 0.7804, 0.8758, 0.7816, 0.8584, 0.7734, 0.8569, 0.7697, 0.8711, 0.8071, 0.8668, 0.7947, 0.8509, 0.7882, 0.8555, 0.8014, 0.8749, 0.8135, 0.9456, 0.832, 0.9371, 0.8318, 0.9303, 0.8026, 0.9316, 0.8252, 0.9041, 0.8348, 0.9219, 0.8399, 0.9173, 0.8358, 0.9032, 0.615, 0.9027, 0.6536, 0.9109, 0.6453, 0.9002, 0.6159, 0.9276, 0.6519, 0.9276, 0.6536, 0.9109, 0.6159, 0.9276, 0.6536, 0.9109, 0.615, 0.9027, 0.7631, 0.9225, 0.8026, 0.9316, 0.8116, 0.9051, 0.7588, 0.9051, 0.8116, 0.9051, 0.7974, 0.8797, 0.7588, 0.9051, 0.7631, 0.9225, 0.8116, 0.9051, 0.7588, 0.9051, 0.7974, 0.8797, 0.7804, 0.8758, 0.7465, 0.8993, 0.7679, 0.9352, 0.7802, 0.9419, 0.8026, 0.9316, 0.7631, 0.9225, 0.7653, 0.9413, 0.774, 0.9474, 0.7802, 0.9419, 0.7679, 0.9352, 0.615, 0.9027, 0.6453, 0.9002, 0.6389, 0.8871, 0.6224, 0.8878, 0.5934, 0.9311, 0.6159, 0.9276, 0.615, 0.9027, 0.593, 0.9173, 0.593, 0.9173, 0.615, 0.9027, 0.6224, 0.8878, 0.5935, 0.9038, 0.5941, 0.9401, 0.6041, 0.9439, 0.6159, 0.9276, 0.5934, 0.9311, 0.7478, 0.9348, 0.7653, 0.9413, 0.7679, 0.9352, 0.7503, 0.9269, 0.7429, 0.9055, 0.7465, 0.8993, 0.741, 0.8963, 0.736, 0.9004, 0.7503, 0.9269, 0.7679, 0.9352, 0.7631, 0.9225, 0.7499, 0.9203, 0.747, 0.9121, 0.7588, 0.9051, 0.7465, 0.8993, 0.7429, 0.9055, 0.7499, 0.9203, 0.7631, 0.9225, 0.7588, 0.9051, 0.747, 0.9121, 0.8792, 0.3744, 0.8707, 0.3088, 0.854, 0.3093, 0.8532, 0.3774, 0.8532, 0.3774, 0.854, 0.3093, 0.8406, 0.3089, 0.8368, 0.3774, 0.8945, 0.3716, 0.883, 0.3064, 0.8707, 0.3088, 0.8792, 0.3744, 0.8368, 0.3774, 0.8406, 0.3089, 0.8287, 0.3076, 0.8192, 0.3748, 0.9117, 0.3681, 0.8969, 0.3025, 0.883, 0.3064, 0.8945, 0.3716, 0.8192, 0.3748, 0.8287, 0.3076, 0.8174, 0.3039, 0.8012, 0.371, 0.9341, 0.3656, 0.9095, 0.2981, 0.8969, 0.3025, 0.9117, 0.3681, 0.8012, 0.371, 0.8174, 0.3039, 0.8038, 0.2999, 0.7745, 0.3659, 0.7978, 0.4368, 0.8012, 0.371, 0.7745, 0.3659, 0.7791, 0.4376, 0.9336, 0.4386, 0.9341, 0.3656, 0.9117, 0.3681, 0.9147, 0.4408, 0.8167, 0.4408, 0.8192, 0.3748, 0.8012, 0.371, 0.7978, 0.4368, 0.9147, 0.4408, 0.9117, 0.3681, 0.8945, 0.3716, 0.8964, 0.444, 0.836, 0.4429, 0.8368, 0.3774, 0.8192, 0.3748, 0.8167, 0.4408, 0.8964, 0.444, 0.8945, 0.3716, 0.8792, 0.3744, 0.8794, 0.4457, 0.8551, 0.4412, 0.8532, 0.3774, 0.8368, 0.3774, 0.836, 0.4429, 0.8794, 0.4457, 0.8792, 0.3744, 0.8532, 0.3774, 0.8551, 0.4412, 0.8908, 0.5272, 0.8794, 0.4457, 0.8551, 0.4412, 0.8537, 0.5352, 0.8537, 0.5352, 0.8551, 0.4412, 0.836, 0.4429, 0.8254, 0.5381, 0.9145, 0.5184, 0.8964, 0.444, 0.8794, 0.4457, 0.8908, 0.5272, 0.8254, 0.5381, 0.836, 0.4429, 0.8167, 0.4408, 0.8013, 0.532, 0.9352, 0.5114, 0.9147, 0.4408, 0.8964, 0.444, 0.9145, 0.5184, 0.8013, 0.532, 0.8167, 0.4408, 0.7978, 0.4368, 0.7684, 0.5207, 0.9627, 0.5077, 0.9336, 0.4386, 0.9147, 0.4408, 0.9352, 0.5114, 0.7684, 0.5207, 0.7978, 0.4368, 0.7791, 0.4376, 0.7398, 0.5025, 0.7553, 0.5676, 0.7684, 0.5207, 0.7398, 0.5025, 0.7213, 0.564, 0.9835, 0.568, 0.9627, 0.5077, 0.9352, 0.5114, 0.9546, 0.5688, 0.7888, 0.5823, 0.8013, 0.532, 0.7684, 0.5207, 0.7553, 0.5676, 0.9546, 0.5688, 0.9352, 0.5114, 0.9145, 0.5184, 0.9257, 0.5763, 0.8172, 0.5873, 0.8254, 0.5381, 0.8013, 0.532, 0.7888, 0.5823, 0.9257, 0.5763, 0.9145, 0.5184, 0.8908, 0.5272, 0.9031, 0.5857, 0.8485, 0.5902, 0.8537, 0.5352, 0.8254, 0.5381, 0.8172, 0.5873, 0.9031, 0.5857, 0.8908, 0.5272, 0.8537, 0.5352, 0.8485, 0.5902, 0.5253, 0.3859, 0.5501, 0.3936, 0.5493, 0.4188, 0.4845, 0.4191, 0.1084, 0.3625, 0.06545, 0.3899, 0.05846, 0.3613, 0.08973, 0.3278, 0.526, 0.3318, 0.5496, 0.3639, 0.5501, 0.3936, 0.5253, 0.3859, 0.08973, 0.3278, 0.05846, 0.3613, 0.02939, 0.3373, 0.04795, 0.2846, 0.5403, 0.2848, 0.5536, 0.3351, 0.5496, 0.3639, 0.526, 0.3318, 0.5974, 0.2728, 0.5869, 0.327, 0.5536, 0.3351, 0.5403, 0.2848, 0.4691, 0.1556, 0.5097, 0.1061, 0.5241, 0.1643, 0.5252, 0.2141, 0.5241, 0.1643, 0.5682, 0.1839, 0.5781, 0.2098, 0.4679, 0.2156, 0.4691, 0.1556, 0.5241, 0.1643, 0.5252, 0.2141, 0.04932, 0.2189, 0.04179, 0.191, 0.09016, 0.1595, 0.1103, 0.2186, 0.1103, 0.2186, 0.09016, 0.1595, 0.1678, 0.1648, 0.1676, 0.2164, 0.117, 0.2612, 0.1103, 0.2186, 0.1676, 0.2164, 0.1676, 0.2734, 0.04795, 0.2846, 0.04932, 0.2189, 0.1103, 0.2186, 0.117, 0.2612, 0.4671, 0.2614, 0.4679, 0.2156, 0.5252, 0.2141, 0.5403, 0.2848, 0.5403, 0.2848, 0.5252, 0.2141, 0.5781, 0.2098, 0.5974, 0.2728, 0.4656, 0.3304, 0.4671, 0.2614, 0.5403, 0.2848, 0.526, 0.3318, 0.08973, 0.3278, 0.04795, 0.2846, 0.117, 0.2612, 0.1303, 0.3115, 0.1303, 0.3115, 0.117, 0.2612, 0.1676, 0.2734, 0.1677, 0.3051, 0.1447, 0.3543, 0.1303, 0.3115, 0.1677, 0.3051, 0.1679, 0.3457, 0.1084, 0.3625, 0.08973, 0.3278, 0.1303, 0.3115, 0.1447, 0.3543, 0.4647, 0.376, 0.4656, 0.3304, 0.526, 0.3318, 0.5253, 0.3859, 0.464, 0.4043, 0.4647, 0.376, 0.5253, 0.3859, 0.4845, 0.4191, 0.13, 0.4218, 0.1084, 0.3625, 0.1447, 0.3543, 0.1508, 0.3969, 0.1508, 0.3969, 0.1447, 0.3543, 0.1679, 0.3457, 0.1681, 0.3892, 0.1938, 0.9313, 0.1911, 0.9489, 0.2241, 0.9407, 0.03594, 0.7812, 0.008942, 0.7994, 0.005847, 0.7768, 0.7818, 0.6495, 0.7685, 0.6839, 0.7411, 0.6861, 0.7415, 0.6539, 0.5445, 0.7687, 0.5009, 0.7932, 0.5034, 0.7615, 0.5354, 0.7429, 0.7253, 0.657, 0.7415, 0.6539, 0.7411, 0.6861, 0.7242, 0.6867, 0.5034, 0.7615, 0.5009, 0.7932, 0.4817, 0.7831, 0.4817, 0.7664, 0.5721, 0.7686, 0.5698, 0.8037, 0.5445, 0.7687, 0.5721, 0.7686, 0.5445, 0.7687, 0.5354, 0.7429, 0.5666, 0.7217, 0.7966, 0.6664, 0.795, 0.6936, 0.7685, 0.6839, 0.7966, 0.6664, 0.7685, 0.6839, 0.7818, 0.6495, 0.7966, 0.6664, 0.7818, 0.6495, 0.825, 0.6403, 0.825, 0.6403, 0.8273, 0.6025, 0.8508, 0.5993, 0.8514, 0.6457, 0.7818, 0.6495, 0.7885, 0.6144, 0.8273, 0.6025, 0.825, 0.6403, 0.7253, 0.657, 0.7171, 0.5955, 0.7463, 0.6067, 0.7415, 0.6539, 0.7415, 0.6539, 0.7463, 0.6067, 0.7885, 0.6144, 0.7818, 0.6495, 0.1864, 0.7627, 0.1734, 0.7508, 0.1902, 0.7492, 0.19, 0.7633, 0.161, 0.7651, 0.1583, 0.7389, 0.1734, 0.7508, 0.1589, 0.7281, 0.1583, 0.7389, 0.1302, 0.7294, 0.09344, 0.7503, 0.11, 0.7077, 0.1302, 0.7294, 0.184, 0.7729, 0.1864, 0.7627, 0.19, 0.7633, 0.184, 0.7729, 0.19, 0.7633, 0.1899, 0.7777, 0.184, 0.7729, 0.1745, 0.7722, 0.1864, 0.7627, 0.1681, 0.7268, 0.1594, 0.6881, 0.1903, 0.6879, 0.1901, 0.7169, 0.1904, 0.6619, 0.1903, 0.6879, 0.1594, 0.6881, 0.1463, 0.6639, 0.161, 0.7651, 0.1745, 0.7722, 0.1604, 0.7798, 0.161, 0.7651, 0.1604, 0.7798, 0.1368, 0.7669, 0.1609, 0.8363, 0.1319, 0.8296, 0.1461, 0.8138, 0.09545, 0.8253, 0.1319, 0.8296, 0.1036, 0.8444, 0.174, 0.7927, 0.1461, 0.8138, 0.1337, 0.7983, 0.1604, 0.7798, 0.174, 0.7927, 0.1337, 0.7983, 0.1769, 0.959, 0.1654, 0.9796, 0.1869, 0.9903, 0.1979, 0.989, 0.2247, 0.989, 0.2051, 0.9656, 0.2051, 0.9656, 0.2247, 0.989, 0.2322, 0.9618, 0.1613, 0.9547, 0.1654, 0.9796, 0.1769, 0.959, 0.2051, 0.9656, 0.2322, 0.9618, 0.2241, 0.9407, 0.1911, 0.9489, 0.1872, 0.9346, 0.1646, 0.9348, 0.1613, 0.9547, 0.1769, 0.959, 0.1979, 0.989, 0.2051, 0.9656, 0.1911, 0.9489, 0.03176, 0.8456, 0.008942, 0.7994, 0.03594, 0.7812, 0.09545, 0.8253, 0.03176, 0.8456, 0.03594, 0.7812, 0.09516, 0.7858, 0.184, 0.7729, 0.1899, 0.7777, 0.1896, 0.7958, 0.174, 0.7927, 0.1302, 0.7294, 0.1368, 0.7669, 0.09344, 0.7503, 0.2867, 0.7514, 0.243, 0.7681, 0.2501, 0.7303, 0.2215, 0.6886, 0.2213, 0.7286, 0.2118, 0.727, 0.1589, 0.7281, 0.1594, 0.6881, 0.1681, 0.7268, 0.09545, 0.8253, 0.09516, 0.7858, 0.1337, 0.7983, 0.2849, 0.7868, 0.2843, 0.8261, 0.2463, 0.7988, 0.1368, 0.7669, 0.1604, 0.7798, 0.1337, 0.7983, 0.2191, 0.7802, 0.243, 0.7681, 0.2463, 0.7988, 0.2849, 0.7868, 0.2463, 0.7988, 0.243, 0.7681, 0.1368, 0.7669, 0.1337, 0.7983, 0.09516, 0.7858, 0.1745, 0.7722, 0.174, 0.7927, 0.1604, 0.7798, 0.1745, 0.7722, 0.184, 0.7729, 0.174, 0.7927, 0.1959, 0.773, 0.2053, 0.7725, 0.2053, 0.7929, 0.2191, 0.7802, 0.2053, 0.7929, 0.2053, 0.7725, 0.1302, 0.7294, 0.11, 0.7077, 0.134, 0.687, 0.1302, 0.7294, 0.134, 0.687, 0.1589, 0.7281, 0.2213, 0.7286, 0.2485, 0.6895, 0.2501, 0.7303, 0.2702, 0.7088, 0.2501, 0.7303, 0.2485, 0.6895, 0.2968, 0.6908, 0.2702, 0.7088, 0.2485, 0.6895, 0.2348, 0.6644, 0.2485, 0.6895, 0.2215, 0.6886, 0.2215, 0.6886, 0.2485, 0.6895, 0.2213, 0.7286, 0.1589, 0.7281, 0.134, 0.687, 0.1594, 0.6881, 0.1594, 0.6881, 0.134, 0.687, 0.1463, 0.6639, 0.11, 0.7077, 0.0835, 0.6895, 0.134, 0.687, 0.1901, 0.7169, 0.1901, 0.7279, 0.1681, 0.7268, 0.2118, 0.727, 0.1901, 0.7279, 0.1901, 0.7169, 0.1901, 0.7279, 0.19, 0.7374, 0.1741, 0.7354, 0.1681, 0.7268, 0.2118, 0.727, 0.2098, 0.7352, 0.19, 0.7374, 0.1901, 0.7279, 0.19, 0.7374, 0.1902, 0.7492, 0.1734, 0.7508, 0.1741, 0.7354, 0.2068, 0.7513, 0.1902, 0.7492, 0.19, 0.7374, 0.2098, 0.7352, 0.1734, 0.7508, 0.1583, 0.7389, 0.1741, 0.7354, 0.222, 0.7392, 0.2068, 0.7513, 0.2098, 0.7352, 0.1745, 0.7722, 0.161, 0.7651, 0.1758, 0.7649, 0.1864, 0.7627, 0.1745, 0.7722, 0.1758, 0.7649, 0.1734, 0.7508, 0.1864, 0.7627, 0.1758, 0.7649, 0.1734, 0.7508, 0.1758, 0.7649, 0.161, 0.7651, 0.1937, 0.7628, 0.2047, 0.7646, 0.2053, 0.7725, 0.1937, 0.7628, 0.2068, 0.7513, 0.2047, 0.7646, 0.2188, 0.7657, 0.2053, 0.7725, 0.2047, 0.7646, 0.2188, 0.7657, 0.2047, 0.7646, 0.2068, 0.7513, 0.1609, 0.8363, 0.1896, 0.8469, 0.1895, 0.8682, 0.1574, 0.8577, 0.08297, 0.8892, 0.1036, 0.8444, 0.1229, 0.8878, 0.1319, 0.8296, 0.1609, 0.8363, 0.1574, 0.8577, 0.1318, 0.8472, 0.2183, 0.8366, 0.2476, 0.8298, 0.2475, 0.8476, 0.2216, 0.858, 0.1896, 0.8469, 0.2183, 0.8366, 0.2216, 0.858, 0.1895, 0.8682, 0.276, 0.8451, 0.2963, 0.8902, 0.2561, 0.8887, 0.1895, 0.8682, 0.2216, 0.858, 0.2561, 0.8887, 0.1896, 0.9026, 0.2561, 0.8887, 0.2216, 0.858, 0.2475, 0.8476, 0.1229, 0.8878, 0.1318, 0.8472, 0.1574, 0.8577, 0.1895, 0.8682, 0.1896, 0.9026, 0.1229, 0.8878, 0.1574, 0.8577, 0.1938, 0.9313, 0.2241, 0.9407, 0.1911, 0.9489, 0.1874, 0.9179, 0.1872, 0.9346, 0.1646, 0.9348, 0.1646, 0.9348, 0.1872, 0.9346, 0.1874, 0.9179, 0.2968, 0.6908, 0.2485, 0.6895, 0.2348, 0.6644, 0.9052, 0.6666, 0.9079, 0.6939, 0.8747, 0.6661, 0.1463, 0.6639, 0.134, 0.687, 0.0835, 0.6895, 0.8268, 0.6642, 0.795, 0.6936, 0.7966, 0.6664, 0.825, 0.6403, 0.8268, 0.6642, 0.7966, 0.6664, 0.9052, 0.6666, 0.8747, 0.6661, 0.8741, 0.641, 0.8507, 0.6647, 0.8268, 0.6642, 0.825, 0.6403, 0.8514, 0.6457, 0.8507, 0.6647, 0.8514, 0.6457, 0.8741, 0.641, 0.8747, 0.6661, 0.9775, 0.845, 0.9775, 0.8831, 0.9136, 0.8757, 0.9118, 0.839, 0.9775, 0.8831, 0.9132, 0.8933, 0.9136, 0.8757, 0.9132, 0.8933, 0.9775, 0.8831, 0.9136, 0.8757, 0.9775, 0.8831, 0.9775, 0.845, 0.9118, 0.839, 0.9136, 0.8757, 0.9775, 0.845, 0.9118, 0.839, 0.911, 0.8201, 0.9775, 0.845, 0.911, 0.8201, 0.9118, 0.839, 0.1238, 0.0748, 0.1665, 0.06796, 0.1338, 0.1154, 0.2026, 0.1145, 0.1665, 0.06796, 0.2155, 0.07314, 0.167, 0.1137, 0.1338, 0.1154, 0.1665, 0.06796, 0.2026, 0.1145, 0.167, 0.1137, 0.1665, 0.06796, 0.4315, 0.07837, 0.4714, 0.07808, 0.4293, 0.1053, 0.5097, 0.1061, 0.4714, 0.07808, 0.5054, 0.0809, 0.1368, 0.7669, 0.09516, 0.7858, 0.09344, 0.7503, 0.005847, 0.7768, 0.03375, 0.7319, 0.03594, 0.7812, 0.03375, 0.7319, 0.09344, 0.7503, 0.09516, 0.7858, 0.03594, 0.7812, 0.4691, 0.1556, 0.4293, 0.1053, 0.4706, 0.1043, 0.4691, 0.1556, 0.4706, 0.1043, 0.5097, 0.1061, 0.4293, 0.1053, 0.4714, 0.07808, 0.4706, 0.1043, 0.5097, 0.1061, 0.4706, 0.1043, 0.4714, 0.07808, 0.4293, 0.1053, 0.3838, 0.0789, 0.4315, 0.07837, 0.4293, 0.1053, 0.3886, 0.113, 0.3838, 0.0789, 0.5097, 0.1061, 0.5054, 0.0809, 0.5531, 0.08385, 0.5097, 0.1061, 0.5531, 0.08385, 0.5474, 0.1181, 0.1678, 0.1648, 0.167, 0.1137, 0.2026, 0.1145, 0.1678, 0.1648, 0.2026, 0.1145, 0.2372, 0.1591, 0.1678, 0.1648, 0.1338, 0.1154, 0.167, 0.1137, 0.1678, 0.1648, 0.09016, 0.1595, 0.1338, 0.1154, 0.0759, 0.0751, 0.0158, 0.09367, 0.0, 0.01054, 0.06179, 0.0004829, 0.5861, 0.08785, 0.5531, 0.08385, 0.5709, 0.005049, 0.6023, 0.008873, 0.5531, 0.08385, 0.5054, 0.0809, 0.5168, 0.002408, 0.5709, 0.005049, 0.1238, 0.0748, 0.0759, 0.0751, 0.06179, 0.0004829, 0.1291, 0.001798, 0.6552, 0.4001, 0.6519, 0.421, 0.5859, 0.4432, 0.5777, 0.3893, 0.6824, 0.264, 0.7377, 0.2665, 0.728, 0.2107, 0.6896, 0.2113, 0.7377, 0.2665, 0.7757, 0.2714, 0.76, 0.2084, 0.728, 0.2107, 0.7757, 0.2714, 0.8164, 0.2723, 0.791, 0.2039, 0.76, 0.2084, 0.6207, 0.2538, 0.6824, 0.264, 0.6896, 0.2113, 0.6592, 0.2052, 0.598, 0.233, 0.6207, 0.2538, 0.6592, 0.2052, 0.6308, 0.1879, 0.8445, 0.2539, 0.8743, 0.2348, 0.8388, 0.1882, 0.8187, 0.1965, 0.8164, 0.2723, 0.8445, 0.2539, 0.8187, 0.1965, 0.791, 0.2039, 0.8164, 0.2723, 0.791, 0.2039, 0.8187, 0.1965, 0.8445, 0.2539, 0.8445, 0.2539, 0.8187, 0.1965, 0.8388, 0.1882, 0.8743, 0.2348, 0.598, 0.233, 0.6308, 0.1879, 0.6592, 0.2052, 0.6207, 0.2538, 0.6207, 0.2538, 0.6592, 0.2052, 0.6896, 0.2113, 0.6824, 0.264, 0.7757, 0.2714, 0.76, 0.2084, 0.791, 0.2039, 0.8164, 0.2723, 0.7377, 0.2665, 0.728, 0.2107, 0.76, 0.2084, 0.7757, 0.2714, 0.6824, 0.264, 0.6896, 0.2113, 0.728, 0.2107, 0.7377, 0.2665, 0.6842, 0.4005, 0.7619, 0.3946, 0.7507, 0.4481, 0.6861, 0.4223, 0.2155, 0.07314, 0.2096, 0.001333, 0.2768, 0.0, 0.2624, 0.07342, 0.3838, 0.0789, 0.3695, 0.0001541, 0.4236, 0.0, 0.4315, 0.07837, 0.351, 0.0817, 0.3382, 0.002581, 0.3695, 0.0001541, 0.3838, 0.0789, 0.2624, 0.07342, 0.2768, 0.0, 0.3382, 0.0109, 0.3211, 0.09348, 0.8187, 0.1965, 0.791, 0.2039, 0.7867, 0.1791, 0.8111, 0.1733, 0.8388, 0.1882, 0.8187, 0.1965, 0.8111, 0.1733, 0.8325, 0.1696, 0.6592, 0.2052, 0.6308, 0.1879, 0.6393, 0.1693, 0.6643, 0.1847, 0.791, 0.2039, 0.76, 0.2084, 0.7574, 0.1833, 0.7867, 0.1791, 0.76, 0.2084, 0.728, 0.2107, 0.7304, 0.1867, 0.7574, 0.1833, 0.728, 0.2107, 0.6896, 0.2113, 0.6943, 0.189, 0.7304, 0.1867, 0.7304, 0.1867, 0.6943, 0.189, 0.696, 0.1652, 0.7322, 0.1621, 0.7574, 0.1833, 0.7304, 0.1867, 0.7322, 0.1621, 0.7566, 0.1576, 0.7867, 0.1791, 0.7574, 0.1833, 0.7566, 0.1576, 0.7827, 0.1557, 0.6943, 0.189, 0.6643, 0.1847, 0.668, 0.1673, 0.696, 0.1652, 0.6643, 0.1847, 0.6393, 0.1693, 0.6462, 0.154, 0.668, 0.1673, 0.8325, 0.1696, 0.8111, 0.1733, 0.8042, 0.1536, 0.8281, 0.1528, 0.8111, 0.1733, 0.7867, 0.1791, 0.7827, 0.1557, 0.8042, 0.1536, 0.8042, 0.1536, 0.7827, 0.1557, 0.7779, 0.1202, 0.803, 0.1144, 0.8281, 0.1528, 0.8042, 0.1536, 0.803, 0.1144, 0.825, 0.112, 0.668, 0.1673, 0.6462, 0.154, 0.6391, 0.112, 0.6718, 0.1196, 0.696, 0.1652, 0.668, 0.1673, 0.6718, 0.1196, 0.6967, 0.1221, 0.7827, 0.1557, 0.7566, 0.1576, 0.7555, 0.1207, 0.7779, 0.1202, 0.7566, 0.1576, 0.7322, 0.1621, 0.7331, 0.1221, 0.7555, 0.1207, 0.7322, 0.1621, 0.696, 0.1652, 0.6967, 0.1221, 0.7331, 0.1221, 0.7331, 0.1221, 0.6967, 0.1221, 0.7044, 0.03456, 0.7304, 0.03402, 0.7555, 0.1207, 0.7331, 0.1221, 0.7304, 0.03402, 0.7499, 0.03423, 0.7779, 0.1202, 0.7555, 0.1207, 0.7499, 0.03423, 0.769, 0.03135, 0.6967, 0.1221, 0.6718, 0.1196, 0.6852, 0.03242, 0.7044, 0.03456, 0.6718, 0.1196, 0.6391, 0.112, 0.6663, 0.02604, 0.6852, 0.03242, 0.825, 0.112, 0.803, 0.1144, 0.7933, 0.02866, 0.8142, 0.02395, 0.803, 0.1144, 0.7779, 0.1202, 0.769, 0.03135, 0.7933, 0.02866, 0.7933, 0.02866, 0.769, 0.03135, 0.7667, 0.01331, 0.7876, 0.0102, 0.8142, 0.02395, 0.7933, 0.02866, 0.7876, 0.0102, 0.8035, 0.005875, 0.6852, 0.03242, 0.6663, 0.02604, 0.6753, 0.006231, 0.6901, 0.01441, 0.7044, 0.03456, 0.6852, 0.03242, 0.6901, 0.01441, 0.7064, 0.01558, 0.769, 0.03135, 0.7499, 0.03423, 0.7491, 0.01545, 0.7667, 0.01331, 0.7499, 0.03423, 0.7304, 0.03402, 0.7306, 0.01572, 0.7491, 0.01545, 0.7304, 0.03402, 0.7044, 0.03456, 0.7064, 0.01558, 0.7306, 0.01572, 0.7829, 0.7346, 0.8013, 0.7372, 0.8059, 0.7039, 0.7868, 0.7023, 0.7651, 0.7354, 0.7829, 0.7346, 0.7868, 0.7023, 0.7652, 0.697, 0.9642, 0.9395, 0.9593, 0.9534, 0.8917, 0.9375, 0.9, 0.9281, 0.9593, 0.9534, 0.9036, 0.9517, 0.8917, 0.9375, 0.9698, 0.964, 0.9583, 0.9934, 0.9236, 0.9762, 0.9241, 0.9631, 0.7651, 0.7354, 0.7652, 0.697, 0.7424, 0.6989, 0.7424, 0.7381, 0.9593, 0.9534, 0.9241, 0.9631, 0.9036, 0.9517, 0.9698, 0.964, 0.9241, 0.9631, 0.9593, 0.9534, 0.8013, 0.7372, 0.8194, 0.7418, 0.8245, 0.7035, 0.8059, 0.7039, 0.9642, 0.9395, 0.9, 0.9281, 0.9186, 0.9196, 0.9642, 0.9395, 0.9186, 0.9196, 0.9409, 0.9116, 0.9642, 0.9395, 0.9409, 0.9116, 0.9824, 0.9283, 0.9824, 0.9283, 0.9409, 0.9116, 0.9338, 0.9027, 0.9795, 0.8944, 0.876, 0.9377, 0.8917, 0.9375, 0.8801, 0.9526, 0.8755, 0.9484, 0.8917, 0.9375, 0.9036, 0.9517, 0.89, 0.9566, 0.8801, 0.9526, 0.9186, 0.9196, 0.9, 0.9281, 0.8854, 0.9175, 0.8986, 0.9148, 0.9409, 0.9116, 0.9186, 0.9196, 0.8986, 0.9148, 0.9239, 0.9102, 0.9338, 0.9027, 0.9409, 0.9116, 0.9239, 0.9102, 0.9178, 0.9035, 0.8917, 0.9375, 0.876, 0.9377, 0.8751, 0.9248, 0.8801, 0.9205, 0.9, 0.9281, 0.8917, 0.9375, 0.8801, 0.9205, 0.8854, 0.9175, 0.9241, 0.9631, 0.9236, 0.9762, 0.9053, 0.9712, 0.9031, 0.9634, 0.9036, 0.9517, 0.9241, 0.9631, 0.9031, 0.9634, 0.89, 0.9566, 0.8854, 0.9175, 0.8801, 0.9205, 0.873, 0.9128, 0.8801, 0.9205, 0.8751, 0.9248, 0.873, 0.9128, 0.9178, 0.9035, 0.9239, 0.9102, 0.8967, 0.9059, 0.9239, 0.9102, 0.8986, 0.9148, 0.8967, 0.9059, 0.8986, 0.9148, 0.8854, 0.9175, 0.8813, 0.908, 0.8801, 0.9526, 0.89, 0.9566, 0.8711, 0.9625, 0.8755, 0.9484, 0.8801, 0.9526, 0.8711, 0.9625, 0.89, 0.9566, 0.9031, 0.9634, 0.8888, 0.9674, 0.9031, 0.9634, 0.9053, 0.9712, 0.8888, 0.9674, 0.11, 0.7077, 0.03375, 0.7319, 0.0835, 0.6895, 0.11, 0.7077, 0.09344, 0.7503, 0.03375, 0.7319, 0.2867, 0.7514, 0.2702, 0.7088, 0.3463, 0.7334, 0.3463, 0.7334, 0.2702, 0.7088, 0.2968, 0.6908, 0.3438, 0.7826, 0.3463, 0.7334, 0.3738, 0.7782, 0.7756, 0.8172, 0.733, 0.7947, 0.7769, 0.7576, 0.7769, 0.7576, 0.849, 0.7604, 0.8402, 0.8171, 0.7756, 0.8172, 0.849, 0.7604, 0.7768, 0.7576, 0.7757, 0.8172, 0.8402, 0.8171, 0.733, 0.7947, 0.7757, 0.8172, 0.7768, 0.7576, 0.276, 0.8451, 0.2561, 0.8887, 0.2475, 0.8476, 0.276, 0.8451, 0.2475, 0.8476, 0.2476, 0.8298, 0.1036, 0.8444, 0.1318, 0.8472, 0.1229, 0.8878, 0.1319, 0.8296, 0.1318, 0.8472, 0.1036, 0.8444, 0.1319, 0.8296, 0.09545, 0.8253, 0.1337, 0.7983, 0.2843, 0.8261, 0.2476, 0.8298, 0.2463, 0.7988, 0.1319, 0.8296, 0.1337, 0.7983, 0.1461, 0.8138, 0.2463, 0.7988, 0.2476, 0.8298, 0.2331, 0.8139, 0.174, 0.7927, 0.1896, 0.7958, 0.1896, 0.8023, 0.1769, 0.8029, 0.1896, 0.8469, 0.1609, 0.8363, 0.172, 0.8298, 0.1896, 0.836, 0.1461, 0.8138, 0.174, 0.7927, 0.1769, 0.8029, 0.1634, 0.8193, 0.1609, 0.8363, 0.1461, 0.8138, 0.1634, 0.8193, 0.172, 0.8298, 0.2331, 0.8139, 0.2183, 0.8366, 0.2072, 0.83, 0.2158, 0.8194, 0.2053, 0.7929, 0.2331, 0.8139, 0.2158, 0.8194, 0.2023, 0.8031, 0.2183, 0.8366, 0.1896, 0.8469, 0.1896, 0.836, 0.2072, 0.83, 0.1896, 0.7958, 0.2053, 0.7929, 0.2023, 0.8031, 0.1896, 0.8023, 0.1583, 0.7389, 0.1589, 0.7281, 0.1681, 0.7268, 0.1741, 0.7354, 0.2213, 0.7286, 0.222, 0.7392, 0.2098, 0.7352, 0.2118, 0.727, 0.1896, 0.8023, 0.2023, 0.8031, 0.1896, 0.8173, 0.2072, 0.83, 0.1896, 0.836, 0.1896, 0.8173, 0.2023, 0.8031, 0.2158, 0.8194, 0.1896, 0.8173, 0.2158, 0.8194, 0.2072, 0.83, 0.1896, 0.8173, 0.172, 0.8298, 0.1634, 0.8193, 0.1896, 0.8173, 0.1634, 0.8193, 0.1769, 0.8029, 0.1896, 0.8173, 0.1896, 0.836, 0.172, 0.8298, 0.1896, 0.8173, 0.1769, 0.8029, 0.1896, 0.8023, 0.1896, 0.8173, 0.563, 0.8185, 0.572, 0.8427, 0.5539, 0.8417, 0.5442, 0.8065, 0.3917, 0.8427, 0.4004, 0.8187, 0.4191, 0.8066, 0.4098, 0.8418, 0.5217, 0.8181, 0.5248, 0.8479, 0.4819, 0.841, 0.4816, 0.8245, 0.5217, 0.8181, 0.5442, 0.8065, 0.5539, 0.8417, 0.5248, 0.8479, 0.4415, 0.8182, 0.4388, 0.8479, 0.4098, 0.8418, 0.4191, 0.8066, 0.4415, 0.8182, 0.4816, 0.8245, 0.4819, 0.841, 0.4388, 0.8479, 0.4189, 0.7689, 0.4624, 0.7933, 0.4415, 0.8182, 0.4191, 0.8066, 0.5009, 0.7932, 0.5445, 0.7687, 0.5442, 0.8065, 0.5217, 0.8181, 0.3478, 0.8469, 0.3427, 0.9057, 0.2963, 0.8902, 0.4126, 0.8746, 0.3754, 0.8906, 0.3639, 0.8551, 0.3917, 0.8427, 0.03176, 0.8456, 0.08297, 0.8892, 0.03654, 0.9044, 0.572, 0.8427, 0.6, 0.8555, 0.5881, 0.8914, 0.5472, 0.877, 0.3936, 0.8038, 0.4191, 0.8066, 0.4004, 0.8187, 0.3936, 0.8038, 0.4189, 0.7689, 0.4191, 0.8066, 0.563, 0.8185, 0.5442, 0.8065, 0.5698, 0.8037, 0.5445, 0.7687, 0.5698, 0.8037, 0.5442, 0.8065, 0.08297, 0.8892, 0.1229, 0.8878, 0.1551, 0.9217, 0.1048, 0.9497, 0.2561, 0.8887, 0.2963, 0.8902, 0.2749, 0.95, 0.2245, 0.9221, 0.4388, 0.8479, 0.4819, 0.841, 0.4815, 0.859, 0.4597, 0.8814, 0.4126, 0.8746, 0.4388, 0.8479, 0.4597, 0.8814, 0.4326, 0.9065, 0.5248, 0.8479, 0.5472, 0.877, 0.5281, 0.9079, 0.5031, 0.8813, 0.4819, 0.841, 0.5248, 0.8479, 0.5031, 0.8813, 0.4815, 0.859, 0.03654, 0.9044, 0.08297, 0.8892, 0.1048, 0.9497, 0.04964, 0.9761, 0.2963, 0.8902, 0.3427, 0.9057, 0.3301, 0.9764, 0.2749, 0.95, 0.3754, 0.8906, 0.4126, 0.8746, 0.4326, 0.9065, 0.4075, 0.9271, 0.5472, 0.877, 0.5881, 0.8914, 0.5542, 0.9272, 0.5281, 0.9079, 0.1229, 0.8878, 0.1896, 0.9026, 0.1551, 0.9217, 0.1896, 0.9026, 0.2561, 0.8887, 0.2245, 0.9221, 0.8983, 0.1486, 0.9026, 0.1676, 0.8858, 0.1773, 0.883, 0.1536, 0.9364, 0.1674, 0.941, 0.1485, 0.9561, 0.1534, 0.9538, 0.1766, 0.9247, 0.1899, 0.9364, 0.1674, 0.9538, 0.1766, 0.9436, 0.2007, 0.9026, 0.1676, 0.9147, 0.1897, 0.8959, 0.2006, 0.8858, 0.1773, 0.8987, 0.1269, 0.8983, 0.1486, 0.883, 0.1536, 0.8854, 0.1276, 0.941, 0.1485, 0.9402, 0.1266, 0.9537, 0.1273, 0.9561, 0.1534, 0.9197, 0.2121, 0.9247, 0.1899, 0.9436, 0.2007, 0.9279, 0.2255, 0.9147, 0.1897, 0.9197, 0.2121, 0.9117, 0.2251, 0.8959, 0.2006, 0.9696, 0.2143, 0.9436, 0.2007, 0.9538, 0.1766, 0.9846, 0.1795, 0.8699, 0.2143, 0.8553, 0.1797, 0.8858, 0.1773, 0.8959, 0.2006, 0.9561, 0.1534, 0.9868, 0.152, 0.9846, 0.1795, 0.9538, 0.1766, 0.883, 0.1536, 0.8858, 0.1773, 0.8553, 0.1797, 0.8527, 0.1528, 0.883, 0.1536, 0.8527, 0.1528, 0.8636, 0.1224, 0.8854, 0.1276, 0.9868, 0.152, 0.9561, 0.1534, 0.9537, 0.1273, 0.9753, 0.1213, 0.9753, 0.1213, 0.9537, 0.1273, 0.9398, 0.1069, 0.9616, 0.1002, 0.8854, 0.1276, 0.8636, 0.1224, 0.8768, 0.101, 0.8988, 0.1074, 0.9193, 0.112, 0.8988, 0.1074, 0.9038, 0.0869, 0.9191, 0.08832, 0.9398, 0.1069, 0.9193, 0.112, 0.9191, 0.08832, 0.9344, 0.08655, 0.8988, 0.1074, 0.8768, 0.101, 0.8851, 0.0799, 0.9038, 0.0869, 0.9616, 0.1002, 0.9398, 0.1069, 0.9344, 0.08655, 0.9529, 0.0793, 0.9533, 0.2293, 0.9279, 0.2255, 0.9436, 0.2007, 0.9696, 0.2143, 0.8861, 0.2293, 0.8699, 0.2143, 0.8959, 0.2006, 0.9117, 0.2251, 0.6943, 0.189, 0.6643, 0.1847, 0.6592, 0.2052, 0.6896, 0.2113, 0.6896, 0.2113, 0.6592, 0.2052, 0.6643, 0.1847, 0.6943, 0.189, 0.911, 0.8201, 0.9118, 0.839, 0.8824, 0.8391, 0.8663, 0.828, 0.9118, 0.839, 0.911, 0.8201, 0.8663, 0.828, 0.8824, 0.8391, 0.9132, 0.8933, 0.9136, 0.8757, 0.8859, 0.8748, 0.8758, 0.8854, 0.9136, 0.8757, 0.9132, 0.8933, 0.8758, 0.8854, 0.8859, 0.8748, 0.9136, 0.8757, 0.9118, 0.839, 0.8824, 0.8391, 0.8859, 0.8748, 0.9118, 0.839, 0.9136, 0.8757, 0.8859, 0.8748, 0.8824, 0.8391, 0.6787, 0.8533, 0.6197, 0.8533, 0.6206, 0.8088, 0.6783, 0.8159, 0.6197, 0.8532, 0.6787, 0.8533, 0.6783, 0.8159, 0.6206, 0.8088, 0.8859, 0.8748, 0.8758, 0.8854, 0.8663, 0.828, 0.8824, 0.8391, 0.8758, 0.8854, 0.8859, 0.8748, 0.8824, 0.8391, 0.8663, 0.828, 0.6559, 0.7546, 0.6671, 0.7438, 0.6767, 0.7563, 0.6559, 0.7546, 0.6767, 0.7563, 0.6767, 0.7728, 0.6531, 0.771, 0.6636, 0.7916, 0.6531, 0.771, 0.6767, 0.7728, 0.9191, 0.08832, 0.9038, 0.0869, 0.9067, 0.061, 0.9189, 0.06169, 0.9344, 0.08655, 0.9191, 0.08832, 0.9189, 0.06169, 0.9311, 0.06078, 0.9038, 0.0869, 0.8851, 0.0799, 0.8892, 0.05773, 0.9067, 0.061, 0.9529, 0.0793, 0.9344, 0.08655, 0.9311, 0.06078, 0.9484, 0.05721, 0.9189, 0.06169, 0.9067, 0.061, 0.9084, 0.04191, 0.9187, 0.0424, 0.9311, 0.06078, 0.9189, 0.06169, 0.9187, 0.0424, 0.929, 0.04173, 0.9067, 0.061, 0.8892, 0.05773, 0.8943, 0.03797, 0.9084, 0.04191, 0.9484, 0.05721, 0.9311, 0.06078, 0.929, 0.04173, 0.943, 0.03753, 0.9187, 0.0424, 0.9084, 0.04191, 0.9119, 0.02459, 0.9185, 0.02478, 0.929, 0.04173, 0.9187, 0.0424, 0.9185, 0.02478, 0.9253, 0.02451, 0.9084, 0.04191, 0.8943, 0.03797, 0.9037, 0.01919, 0.9119, 0.02459, 0.943, 0.03753, 0.929, 0.04173, 0.9253, 0.02451, 0.9332, 0.01894, 0.9185, 0.02478, 0.9119, 0.02459, 0.9184, 0.005097, 0.9253, 0.02451, 0.9185, 0.02478, 0.9184, 0.005097, 0.9119, 0.02459, 0.9037, 0.01919, 0.9184, 0.005097, 0.9332, 0.01894, 0.9253, 0.02451, 0.9184, 0.005097, 0.9194, 0.1165, 0.8987, 0.1269, 0.9193, 0.112, 0.8987, 0.1269, 0.8854, 0.1276, 0.8988, 0.1074, 0.9193, 0.112, 0.9194, 0.1165, 0.9193, 0.112, 0.9402, 0.1266, 0.9402, 0.1266, 0.9193, 0.112, 0.9398, 0.1069, 0.9537, 0.1273, 0.89, 0.9566, 0.8888, 0.9674, 0.8711, 0.9625, 0.8854, 0.9175, 0.873, 0.9128, 0.8813, 0.908, 0.8986, 0.9148, 0.8813, 0.908, 0.8967, 0.9059, 0.8887, 0.9676, 0.89, 0.9566, 0.8711, 0.9625, 0.8816, 0.908, 0.8732, 0.9128, 0.8858, 0.9176, 0.8816, 0.908, 0.899, 0.915, 0.8971, 0.9058, 0.2155, 0.07314, 0.1665, 0.06796, 0.166, 0.002886, 0.2096, 0.001333, 0.1238, 0.0748, 0.1291, 0.001798, 0.166, 0.002886, 0.1665, 0.06796, 0.5054, 0.0809, 0.4714, 0.07808, 0.4734, 0.001628, 0.5168, 0.002408, 0.4315, 0.07837, 0.4236, 0.0, 0.4734, 0.001628, 0.4714, 0.07808, 0.6692, 0.4226, 0.6861, 0.4223, 0.6778, 0.4392, 0.6692, 0.4348, 0.6519, 0.421, 0.6692, 0.4226, 0.6692, 0.4348, 0.6589, 0.4381, 0.5859, 0.4432, 0.6519, 0.421, 0.6589, 0.4381, 0.6057, 0.4851, 0.6861, 0.4223, 0.7507, 0.4481, 0.7287, 0.4891, 0.6778, 0.4392, 0.6692, 0.4348, 0.6692, 0.444, 0.6589, 0.4381, 0.6692, 0.4348, 0.6778, 0.4392, 0.6692, 0.444, 0.6589, 0.4381, 0.6692, 0.444, 0.6692, 0.5076, 0.6057, 0.4851, 0.6778, 0.4392, 0.7287, 0.4891, 0.6692, 0.5076, 0.6692, 0.444, 0.6842, 0.4005, 0.6692, 0.4041, 0.6692, 0.3856, 0.6822, 0.3826, 0.6692, 0.4041, 0.6552, 0.4001, 0.6577, 0.3828, 0.6692, 0.3856, 0.6552, 0.4001, 0.5777, 0.3893, 0.6008, 0.3369, 0.6577, 0.3828, 0.7619, 0.3946, 0.6842, 0.4005, 0.6822, 0.3826, 0.7424, 0.3408, 0.6692, 0.3155, 0.6692, 0.3856, 0.6577, 0.3828, 0.6008, 0.3369, 0.6692, 0.3155, 0.7424, 0.3408, 0.6822, 0.3826, 0.6692, 0.3856, 0.4817, 0.7831, 0.5009, 0.7932, 0.4816, 0.8245, 0.5009, 0.7932, 0.5217, 0.8181, 0.4816, 0.8245, 0.4624, 0.7933, 0.4817, 0.7831, 0.4816, 0.8245, 0.4624, 0.7933, 0.4816, 0.8245, 0.4415, 0.8182, 0.4126, 0.8746, 0.3917, 0.8427, 0.4098, 0.8418, 0.4126, 0.8746, 0.4098, 0.8418, 0.4388, 0.8479, 0.572, 0.8427, 0.5472, 0.877, 0.5539, 0.8417, 0.5472, 0.877, 0.5248, 0.8479, 0.5539, 0.8417, 0.7122, 0.7976, 0.6846, 0.8069, 0.7138, 0.828, 0.733, 0.7947, 0.7446, 0.8271, 0.7757, 0.8172, 0.733, 0.7947, 0.7122, 0.7976, 0.7138, 0.828, 0.7446, 0.8271, 0.7082, 0.7931, 0.6925, 0.7735, 0.6837, 0.791, 0.733, 0.7947, 0.7172, 0.7588, 0.6925, 0.7735, 0.7082, 0.7931, 0.7511, 0.7557, 0.7769, 0.7576, 0.733, 0.7947, 0.7445, 0.8271, 0.733, 0.7947, 0.7756, 0.8172, 0.7138, 0.8279, 0.6845, 0.8068, 0.7122, 0.7975, 0.6925, 0.7734, 0.7082, 0.7931, 0.6837, 0.7909, 0.7138, 0.8279, 0.7122, 0.7975, 0.733, 0.7947, 0.7445, 0.8271, 0.733, 0.7947, 0.7768, 0.7576, 0.7511, 0.7557, 0.733, 0.7947, 0.7511, 0.7557, 0.7172, 0.7588, 0.7172, 0.7588, 0.7511, 0.7557, 0.733, 0.7947, 0.7082, 0.7931, 0.6925, 0.7734, 0.7172, 0.7588, 0.733, 0.7947, 0.09545, 0.8253, 0.1036, 0.8444, 0.03176, 0.8456, 0.1036, 0.8444, 0.08297, 0.8892, 0.03176, 0.8456, 0.2843, 0.8261, 0.3478, 0.8469, 0.276, 0.8451, 0.3478, 0.8469, 0.2963, 0.8902, 0.276, 0.8451, 0.2188, 0.7657, 0.222, 0.7392, 0.243, 0.7681, 0.222, 0.7392, 0.2501, 0.7303, 0.243, 0.7681, 0.1583, 0.7389, 0.161, 0.7651, 0.1368, 0.7669, 0.1583, 0.7389, 0.1368, 0.7669, 0.1302, 0.7294, 0.8722, 0.8116, 0.8402, 0.8171, 0.849, 0.7604, 0.8743, 0.7651, 0.8722, 0.8116, 0.8743, 0.7651, 0.8905, 0.787, 0.849, 0.7604, 0.8402, 0.8171, 0.8723, 0.8116, 0.8743, 0.7651, 0.8743, 0.7651, 0.8723, 0.8116, 0.8905, 0.7869, 0.05906, 0.4218, 0.06545, 0.3899, 0.1084, 0.3625, 0.05906, 0.4218, 0.1084, 0.3625, 0.13, 0.4218, 0.2766, 0.4203, 0.2082, 0.4201, 0.2261, 0.3621, 0.2766, 0.4203, 0.2261, 0.3621, 0.2696, 0.389])
me_ogre3_003.materials.append(mat_material)
me_ogre3_003.materials.append(None)
me_ogre3_003.use_remesh_preserve_volume = False
me_ogre3_003.use_remesh_preserve_attributes = False
me_ogre3_003.use_mirror_vertex_groups = False
me_ogre3_003.update()

# ---- objects
ob_ogre3_003 = bpy.data.objects.new('ogre3.003', me_ogre3_003)
ob_lamp = bpy.data.objects.new('Lamp', light_spot)
ob_camera = bpy.data.objects.new('Camera', cam_camera)

# ---- transforms, parenting, visibility, modifiers, constraints
ob_ogre3_003.location = (-0.00155, 0.0, -0.08991)
ob_ogre3_003.lock_rotations_4d = False
ob_ogre3_003.empty_display_type = 'ARROWS'
ob_ogre3_003.lineart.crease_threshold = 0.0
ob_lamp.location = (4.076, 1.005, 5.904)
ob_lamp.rotation_euler = (0.6503, 0.05522, 1.866)
ob_lamp.lock_rotations_4d = False
ob_lamp.empty_display_type = 'ARROWS'
ob_lamp.color = (0.0, 0.0, 0.0, 0.0)
ob_lamp.lineart.crease_threshold = 0.0
ob_camera.location = (7.481, -6.508, 5.344)
ob_camera.rotation_euler = (1.109, 0.01082, 0.8149)
ob_camera.lock_rotations_4d = False
ob_camera.empty_display_type = 'ARROWS'
ob_camera.color = (0.0, 0.0, 0.0, 0.0)
ob_camera.display_type = 'WIRE'
ob_camera.lineart.crease_threshold = 0.0

# ---- collection membership
col_collection_1.objects.link(ob_ogre3_003)
col_collection_1.objects.link(ob_lamp)
col_collection_1.objects.link(ob_camera)

# ---- scene / render settings (as saved in the file)
scene.camera = ob_camera
scene.frame_start = 1; scene.frame_end = 250; scene.frame_set(22)
scene.render.engine = 'BLENDER_EEVEE_NEXT'
scene.render.image_settings.file_format = 'JPEG'
scene.render.image_settings.color_mode = 'RGB'
scene.render.image_settings.compression = 90
scene.render.resolution_x = 800
scene.render.resolution_y = 600
scene.render.pixel_aspect_x = 100.0
scene.render.pixel_aspect_y = 100.0
scene.render.fps = 25
scene.render.dither_intensity = 0.0
scene.render.use_compositing = False
scene.render.use_sequencer = False
scene.render.bake_margin = 2
scene.render.bake_bias = 0.0
scene.render.use_stamp_time = False
scene.render.use_stamp_date = False
scene.render.use_stamp_frame = False
scene.render.use_stamp_camera = False
scene.render.use_stamp_scene = False
scene.render.use_stamp_filename = False
scene.render.use_stamp_render_time = False
scene.render.stamp_font_size = 0
scene.cycles.use_denoising = False
scene.cycles.samples = 10
scene.cycles.sampling_pattern = 'TABULATED_SOBOL'
scene.cycles.light_sampling_threshold = 0.0
scene.cycles.use_adaptive_sampling = False
scene.cycles.use_light_tree = False
scene.cycles.blur_glossy = 0.0
scene.cycles.volume_bounces = 1
scene.cycles.pixel_filter_type = 'GAUSSIAN'
scene.cycles.sample_clamp_indirect = 0.0
scene.view_settings.view_transform = 'Raw'
bpy.context.view_layer.update()
